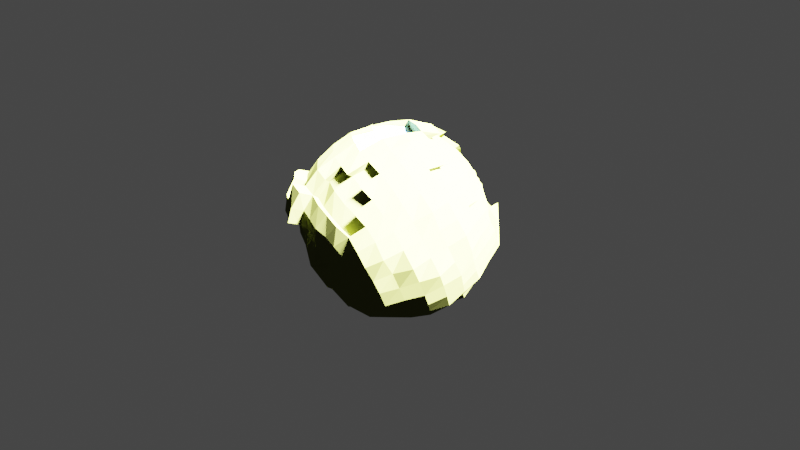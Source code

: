 # Source: planet_01.blend  (saved by Blender 2.80.75; exported with 4.5.12 LTS)
import bpy
from mathutils import Matrix  # noqa: F401  (used for matrix-valued properties, if any)

bpy.ops.wm.read_factory_settings(use_empty=True)
scene = bpy.context.scene
scene.name = 'Scene'

# ---- collections
col_collection = bpy.data.collections.new('Collection'); scene.collection.children.link(col_collection)

# ---- materials (node trees are filled in below, after node groups)
mat_material_001 = bpy.data.materials.new('Material.001')
mat_material_001.use_transparent_shadow = False
mat_material_002 = bpy.data.materials.new('Material.002')
mat_material_002.use_transparent_shadow = False

# ---- material node trees
mat_material_001.use_nodes = True; mat_material_001.node_tree.nodes.clear()
_N = mat_material_001.node_tree.nodes; _L = mat_material_001.node_tree.links
n0 = _N.new('ShaderNodeOutputMaterial'); n0.name = 'Material Output'; n0.location = (300, 300)
n1 = _N.new('ShaderNodeBsdfPrincipled'); n1.name = 'Principled BSDF'; n1.location = (10, 300)
n1.distribution = 'GGX'
n1.subsurface_method = 'BURLEY'
n1.inputs[0].default_value = (0.08462, 0.09462, 0.02233, 1.0)
n1.inputs[3].default_value = 1.45
n1.inputs[13].default_value = 0.0
n1.inputs[27].default_value = (0.0, 0.0, 0.0, 1.0)
n1.inputs[28].default_value = 1.0
_L.new(n1.outputs[0], n0.inputs[0])
n0.is_active_output = True
mat_material_002.use_nodes = True; mat_material_002.node_tree.nodes.clear()
_N = mat_material_002.node_tree.nodes; _L = mat_material_002.node_tree.links
n0 = _N.new('ShaderNodeOutputMaterial'); n0.name = 'Material Output'; n0.location = (300, 300)
n1 = _N.new('ShaderNodeBsdfPrincipled'); n1.name = 'Principled BSDF'; n1.location = (10, 300)
n1.distribution = 'GGX'
n1.subsurface_method = 'BURLEY'
n1.inputs[0].default_value = (0.1189, 0.3012, 0.8, 1.0)
n1.inputs[3].default_value = 1.45
n1.inputs[27].default_value = (0.0, 0.0, 0.0, 1.0)
n1.inputs[28].default_value = 1.0
_L.new(n1.outputs[0], n0.inputs[0])
n0.is_active_output = True

# ---- world
world_world = bpy.data.worlds.new('World'); scene.world = world_world
world_world.use_nodes = True; world_world.node_tree.nodes.clear()
_N = world_world.node_tree.nodes; _L = world_world.node_tree.links
n0 = _N.new('ShaderNodeOutputWorld'); n0.name = 'World Output'; n0.location = (300, 300)
n1 = _N.new('ShaderNodeBackground'); n1.name = 'Background'; n1.location = (10, 300)
n1.inputs[0].default_value = (0.05088, 0.05088, 0.05088, 1.0)
_L.new(n1.outputs[0], n0.inputs[0])
n0.is_active_output = True
world_world.color = (0.05088, 0.05088, 0.05088)
world_world.use_sun_shadow = False
world_world.sun_shadow_jitter_overblur = 0.0

# ---- cameras
cam_camera = bpy.data.cameras.new('Camera')
cam_camera.clip_end = 100.0
cam_camera.ortho_scale = 7.314

# ---- lights
light_light = bpy.data.lights.new('Light', 'SUN')
light_light.transmission_factor = 0.0
light_light.angle = 0.1993
light_light.energy = 1000.0
light_light.shadow_soft_size = 0.1
light_light.shadow_cascade_max_distance = 1000.0

# ---- meshes
me_sphere = bpy.data.meshes.new('Sphere')
me_sphere.from_pydata([(4.353e-05, 0.3813, 0.9316), (0.007697, 0.5595, 0.8332), (0.0009446, 0.7308, 0.7203), (-0.002379, 0.8244, 0.559), (-0.0003642, 0.919, 0.3777), (-0.004155, 0.9857, 0.1933), (-0.005617, 1.005, -0.0009141), (-0.006929, 0.9852, -0.1988), (0.002387, 0.5888, -0.8825), (0.1417, 0.7063, 0.7286), (0.164, 0.809, 0.5504), (0.1758, 0.9007, 0.3788), (0.1992, 0.9762, 0.2019), (0.1926, 0.9762, 0.004434), (0.1869, 0.9691, -0.1985), (0.1846, 0.9102, -0.3886), (0.1684, 0.8559, -0.5757), (0.1368, 0.6964, -0.7169), (0.1121, 0.5692, -0.8664), (0.07094, 0.3803, -0.9255), (0.0288, 0.1805, -0.9843), (0.2721, 0.6671, 0.7119), (0.3181, 0.7617, 0.5539), (0.3609, 0.8801, 0.3905), (0.3709, 0.9007, 0.194), (0.3952, 0.9658, 0.001839), (0.3788, 0.9078, -0.1949), (0.3622, 0.8555, -0.3866), (0.3294, 0.7877, -0.5713), (0.2735, 0.6698, -0.7281), (0.2248, 0.5354, -0.8754), (0.1517, 0.3675, -0.9718), (0.06722, 0.173, -0.9913), (0.3945, 0.5903, 0.7214), (0.469, 0.692, 0.5577), (0.5385, 0.799, 0.3974), (0.544, 0.8106, 0.1903), (0.5492, 0.8251, -0.0001988), (0.5665, 0.8524, -0.1985), (0.5111, 0.7612, -0.3829), (0.4707, 0.7139, -0.5733), (0.4019, 0.6107, -0.729), (0.3146, 0.4667, -0.8336), (0.221, 0.3196, -0.926), (0.1027, 0.1661, -0.9786), (0.5001, 0.5058, 0.7006), (0.5921, 0.5813, 0.5593), (0.6648, 0.6708, 0.3909), (0.6877, 0.6907, 0.1911), (0.7086, 0.7029, -0.003928), (0.7082, 0.7005, -0.1992), (0.6839, 0.68, -0.4055), (0.6117, 0.6193, -0.5828), (0.5073, 0.5016, -0.7098), (0.3867, 0.3946, -0.8292), (0.2743, 0.2705, -0.9156), (0.1419, 0.1427, -0.98), (0.6949, 0.4627, 0.5623), (0.7736, 0.5146, 0.3887), (0.8431, 0.5667, 0.2037), (0.8262, 0.5498, 0.00304), (0.8226, 0.5434, -0.197), (0.7924, 0.5306, -0.3918), (0.7225, 0.4913, -0.5813), (0.5886, 0.3908, -0.7131), (0.4644, 0.3199, -0.839), (0.2996, 0.2021, -0.8902), (0.1591, 0.1026, -0.9547), (0.8521, 0.3596, 0.3884), (0.9037, 0.3688, 0.1925), (0.9308, 0.3855, -0.008463), (0.8992, 0.3783, -0.2094), (0.8532, 0.3706, -0.3992), (0.7753, 0.3402, -0.5817), (0.6608, 0.2861, -0.7417), (0.5162, 0.2175, -0.8503), (0.3448, 0.1469, -0.8926), (0.1833, 0.0729, -0.9565), (0.8076, 0.1651, 0.5604), (0.9124, 0.1823, 0.3798), (0.9659, 0.1892, 0.1965), (0.9755, 0.2063, -0.01877), (0.9571, 0.2105, -0.227), (0.9093, 0.2135, -0.4393), (0.8243, 0.2018, -0.6344), (0.6916, 0.1687, -0.7636), (0.5573, 0.123, -0.8785), (0.3853, 0.08236, -0.9415), (0.1938, 0.03062, -0.9756), (0.8344, 0.00394, 0.5501), (0.9168, 0.00293, 0.3789), (0.9888, 0.006704, 0.179), (0.9965, 0.02765, -0.04177), (1.002, 0.04225, -0.2708), (0.7127, -0.2455, 0.3233), (0.8432, 0.05401, -0.6591), (0.7103, 0.04466, -0.8083), (0.5602, 0.03033, -0.873), (0.3885, 0.01286, -0.9633), (0.1973, -0.005528, -0.9707), (0.8113, -0.1632, 0.5604), (0.9146, -0.181, 0.3825), (0.9589, -0.1755, 0.1673), (0.9764, -0.1661, -0.07086), (0.9837, -0.1454, -0.3068), (0.6424, -0.2259, 0.5041), (0.8128, -0.1026, -0.6778), (0.6921, -0.08819, -0.81), (0.5351, -0.07568, -0.8629), (0.3793, -0.06957, -0.934), (0.1962, -0.05526, -0.965), (0.646, -0.2656, 0.711), (0.7605, -0.3156, 0.5518), (0.8412, -0.3418, 0.3744), (0.914, -0.3625, 0.1653), (0.9302, -0.3453, -0.08094), (0.9027, -0.3166, -0.3088), (0.8639, -0.2857, -0.5038), (0.7647, -0.2592, -0.6749), (0.6592, -0.2213, -0.8182), (0.528, -0.1804, -0.9142), (0.3569, -0.1347, -0.9168), (0.1865, -0.08642, -0.9615), (0.5848, -0.3921, 0.7159), (0.6884, -0.4553, 0.5573), (0.8372, -0.5169, -0.06669), (0.8237, -0.4875, -0.3117), (0.7984, -0.4693, -0.5138), (0.7169, -0.4219, -0.6901), (0.5921, -0.3505, -0.7985), (0.4636, -0.2784, -0.8625), (0.3317, -0.2147, -0.9461), (0.1648, -0.114, -0.9603), (0.5024, -0.5021, 0.7154), (0.5889, -0.5807, 0.5493), (0.6999, -0.6945, 0.1879), (0.705, -0.675, -0.04988), (0.6886, -0.6465, -0.2791), (0.6562, -0.6033, -0.4857), (0.5903, -0.5463, -0.6484), (0.514, -0.4796, -0.7812), (0.4038, -0.3842, -0.8753), (0.2821, -0.2752, -0.9124), (0.1277, -0.1494, -0.9233), (0.3089, -0.4541, 0.8335), (0.3957, -0.5878, 0.7156), (0.4715, -0.6908, 0.5592), (0.5007, -0.7635, 0.3785), (0.5376, -0.8002, 0.1866), (0.5611, -0.8254, -0.02352), (0.5499, -0.8035, -0.2338), (0.519, -0.7554, -0.4392), (0.4769, -0.6847, -0.6054), (0.3983, -0.59, -0.7366), (0.3226, -0.4776, -0.8408), (0.2283, -0.3412, -0.8996), (0.105, -0.1745, -0.9021), (0.005197, -0.01317, -1.012), (0.2067, -0.5158, 0.825), (0.2649, -0.6493, 0.7069), (0.3199, -0.7724, 0.5517), (0.3475, -0.8491, 0.3816), (0.3741, -0.899, 0.1994), (0.3774, -0.9167, -0.004547), (0.3853, -0.9136, -0.2009), (0.3645, -0.8737, -0.38), (0.3355, -0.7781, -0.5448), (0.2887, -0.6824, -0.6897), (0.2325, -0.5614, -0.8223), (0.1512, -0.3929, -0.8995), (0.08592, -0.1903, -0.9355), (0.07616, -0.3772, 0.9174), (0.1098, -0.544, 0.8378), (0.1397, -0.6963, 0.7161), (0.157, -0.8089, 0.5541), (0.1805, -0.9134, 0.378), (0.1907, -0.9521, 0.1959), (0.1949, -0.9794, 0.0009737), (0.209, -0.9779, -0.1774), (0.2017, -0.936, -0.3431), (0.1878, -0.8507, -0.5041), (0.1587, -0.722, -0.6495), (0.1291, -0.5732, -0.7771), (0.08998, -0.4034, -0.8781), (0.05244, -0.2125, -0.9584), (0.0006751, -0.3751, 0.9268), (-0.002154, -0.553, 0.8233), (-7.419e-05, -0.7002, 0.6999), (-0.00531, -0.8366, 0.5607), (0.005774, -0.9285, 0.38), (0.00489, -0.977, 0.1917), (0.007128, -1.004, 0.00744), (0.01972, -0.9766, -0.1651), (0.02606, -0.934, -0.3227), (0.0357, -0.8624, -0.4848), (0.03908, -0.7375, -0.6393), (0.027, -0.5772, -0.7612), (0.01808, -0.4168, -0.8744), (0.02403, -0.2026, -0.9255), (-0.07693, -0.3818, 0.9189), (-0.1137, -0.5518, 0.8314), (-0.1337, -0.6993, 0.7128), (-0.1611, -0.8195, 0.558), (-0.1702, -0.8944, 0.3824), (-0.1732, -0.961, 0.207), (-0.1724, -0.9694, 0.02258), (-0.1585, -0.9411, -0.1542), (-0.1318, -0.906, -0.313), (-0.1096, -0.829, -0.466), (-0.08819, -0.7077, -0.6102), (-0.07058, -0.568, -0.7602), (-0.0467, -0.3955, -0.8577), (-0.02284, -0.1993, -0.9194), (-0.1473, -0.3504, 0.9173), (-0.2129, -0.5182, 0.8375), (-0.2599, -0.6457, 0.6998), (-0.3009, -0.7666, 0.5628), (-0.3343, -0.8546, 0.3852), (-0.3434, -0.8887, 0.1977), (-0.3431, -0.8947, 0.03667), (-0.3402, -0.911, -0.1519), (-0.3123, -0.866, -0.3244), (-0.2664, -0.7619, -0.4662), (-0.2347, -0.6954, -0.6511), (-0.1726, -0.5265, -0.742), (-0.1247, -0.3733, -0.867), (-0.05726, -0.2009, -0.9503), (-0.2148, -0.3139, 0.9317), (-0.2995, -0.4559, 0.8302), (-0.3688, -0.5861, 0.7068), (-0.4327, -0.682, 0.5516), (-0.4887, -0.7721, 0.3968), (-0.5166, -0.8244, 0.2135), (-0.4979, -0.7996, 0.03533), (-0.4903, -0.779, -0.1467), (-0.4629, -0.751, -0.3186), (-0.4121, -0.673, -0.4686), (-0.3479, -0.5925, -0.6197), (-0.2646, -0.4661, -0.7451), (-0.184, -0.3312, -0.8731), (-0.09409, -0.1758, -0.9535), (-0.269, -0.2784, 0.9552), (-0.3836, -0.3946, 0.8245), (-0.4709, -0.4834, 0.6999), (-0.5403, -0.5838, 0.5576), (-0.5966, -0.6357, 0.3786), (-0.6286, -0.6653, 0.2041), (-0.6386, -0.6739, 0.03404), (-0.6198, -0.657, -0.1501), (-0.6037, -0.6184, -0.3256), (-0.5362, -0.561, -0.483), (-0.4476, -0.4769, -0.6323), (-0.3592, -0.4017, -0.7901), (-0.2464, -0.2807, -0.8808), (-0.1233, -0.1592, -0.9726), (-0.3124, -0.2044, 0.9209), (-0.4548, -0.3016, 0.8338), (-0.5563, -0.3866, 0.7093), (-0.6387, -0.4492, 0.5434), (-0.7326, -0.526, 0.393), (-0.7643, -0.5419, 0.2013), (-0.7584, -0.5346, 0.01557), (-0.7429, -0.5087, -0.1698), (-0.6973, -0.4739, -0.3385), (-0.6779, -0.449, -0.5242), (-0.5515, -0.3702, -0.65), (-0.4289, -0.2952, -0.7939), (-0.3048, -0.2227, -0.8934), (-0.1512, -0.1183, -0.9471), (-0.3395, -0.1467, 0.9167), (-0.5313, -0.2173, 0.8714), (-0.6292, -0.2651, 0.7034), (-0.7136, -0.3053, 0.5534), (-0.8336, -0.357, 0.3947), (-0.8375, -0.3707, 0.1828), (-0.8516, -0.3692, -0.009224), (-0.8354, -0.3528, -0.1767), (-0.7944, -0.3279, -0.363), (-0.7559, -0.3037, -0.5385), (-0.6417, -0.2507, -0.7042), (-0.4844, -0.1949, -0.8021), (-0.3556, -0.1602, -0.9507), (-0.1686, -0.09146, -0.9443), (-0.3755, -0.08113, 0.9155), (-0.5392, -0.1062, 0.8241), (-0.7004, -0.1433, 0.7382), (-0.8097, -0.1666, 0.5808), (-0.9038, -0.1847, 0.3878), (-0.9121, -0.1947, 0.1838), (-0.93, -0.2005, -0.01052), (-0.9063, -0.1893, -0.1985), (-0.901, -0.1805, -0.3919), (-0.7818, -0.1484, -0.5444), (-0.667, -0.123, -0.6924), (-0.542, -0.09506, -0.8386), (-0.3728, -0.07138, -0.9126), (-0.1851, -0.04532, -0.9622), (-0.3807, -0.003576, 0.9313), (-0.5442, 0.001852, 0.8269), (-0.6869, 0.00414, 0.7005), (-0.8073, 0.003407, 0.5578), (-0.8777, -0.01406, 0.3732), (-0.9469, -0.01256, 0.178), (-0.9721, -0.0115, -0.01661), (-0.9488, -0.009275, -0.2102), (-0.9478, -0.006472, -0.4044), (-0.8444, -1.456e-05, -0.5757), (-0.7068, 0.0162, -0.7141), (-0.5484, 0.006104, -0.8159), (-0.3688, 0.004503, -0.9101), (-0.1841, -0.002901, -0.9575), (-0.3664, 0.07333, 0.9266), (-0.5419, 0.1031, 0.8271), (-0.6838, 0.1326, 0.705), (-0.816, 0.1557, 0.5682), (-0.9004, 0.1699, 0.3827), (-0.9336, 0.1721, 0.1834), (-0.961, 0.1769, -0.02277), (-0.9559, 0.1779, -0.2056), (-0.89, 0.1688, -0.3952), (-0.8059, 0.1599, -0.5601), (-0.7249, 0.1452, -0.7383), (-0.5445, 0.1163, -0.834), (-0.3804, 0.07746, -0.921), (-0.1799, 0.02865, -0.9456), (-0.3516, 0.1465, 0.9163), (-0.5121, 0.2155, 0.8393), (-0.6495, 0.2715, 0.6988), (-0.7841, 0.3241, 0.5692), (-0.8523, 0.3504, 0.3804), (-0.9175, 0.3692, 0.1933), (-0.9088, 0.3591, -0.01681), (-0.9103, 0.3574, -0.2098), (-0.8565, 0.3353, -0.3989), (-0.7592, 0.3033, -0.5631), (-0.6524, 0.2702, -0.7171), (-0.4828, 0.2072, -0.7863), (-0.3562, 0.1497, -0.9172), (-0.1683, 0.07608, -0.9319), (-0.3231, 0.2148, 0.9184), (-0.4631, 0.3137, 0.8396), (-0.5901, 0.3921, 0.701), (-0.7238, 0.4903, 0.5724), (-0.7624, 0.5081, 0.3782), (-0.83, 0.5462, 0.191), (-0.8432, 0.5568, -0.008241), (-0.8148, 0.54, -0.2015), (-0.7827, 0.5237, -0.4027), (-0.6923, 0.4616, -0.5625), (-0.615, 0.4073, -0.7348), (-0.4591, 0.3034, -0.8246), (-0.3152, 0.2118, -0.9086), (-0.1455, 0.1021, -0.929), (-0.2684, 0.2634, 0.923), (-0.3965, 0.3872, 0.8388), (-0.5215, 0.5241, 0.7277), (-0.589, 0.5921, 0.5561), (-0.6595, 0.6585, 0.3781), (-0.7149, 0.7136, 0.1925), (-0.7146, 0.7098, 0.003617), (-0.6978, 0.6881, -0.2045), (-0.6534, 0.6404, -0.3813), (-0.6147, 0.6108, -0.5782), (-0.5072, 0.5015, -0.7092), (-0.4064, 0.4129, -0.8515), (-0.2526, 0.2591, -0.8615), (-0.1228, 0.131, -0.9455), (-0.211, 0.3215, 0.9291), (-0.3083, 0.4533, 0.8285), (-0.3969, 0.5964, 0.7251), (-0.4537, 0.6898, 0.5519), (-0.5095, 0.7621, 0.3871), (-0.5654, 0.8616, 0.2055), (-0.5585, 0.8246, 0.003155), (-0.538, 0.8079, -0.1971), (-0.5201, 0.7728, -0.3862), (-0.4693, 0.6931, -0.5601), (-0.4131, 0.6085, -0.7344), (-0.3072, 0.4618, -0.8388), (-0.1857, 0.3001, -0.8392), (-0.1104, 0.1513, -0.9749), (-0.1405, 0.3504, 0.9251), (-0.2167, 0.5126, 0.8228), (-0.2777, 0.6671, 0.714), (-0.3163, 0.7608, 0.5503), (-0.3472, 0.8477, 0.3817), (-0.3722, 0.9014, 0.1916), (-0.3818, 0.9356, -0.002636), (-0.3816, 0.9245, -0.2), (-0.3544, 0.8605, -0.3814), (-0.318, 0.765, -0.5497), (-0.2658, 0.6527, -0.7015), (-0.214, 0.5163, -0.826), (-0.131, 0.363, -0.8928), (-0.07047, 0.1636, -0.9552), (-0.06957, 0.383, 0.921), (-0.1065, 0.5502, 0.8351), (-0.1439, 0.7301, 0.7321), (-0.1592, 0.8214, 0.562), (-0.1855, 0.926, 0.3876), (-0.1997, 0.9661, 0.1934), (-0.2056, 1.012, -0.005437), (-0.1935, 0.9672, -0.2009), (-0.184, 0.9122, -0.3805), (-0.1668, 0.8227, -0.5538), (-0.1361, 0.6971, -0.7012), (-0.1089, 0.5548, -0.8412), (-0.06745, 0.3777, -0.8899), (-0.03412, 0.1761, -0.9678), (0.006557, 0.9175, -0.3865), (0.001988, 0.8246, -0.552), (0.003617, 0.7094, -0.7126), (0.001252, 0.3839, -0.9263), (-0.005842, 0.1868, -0.9692), (-0.2729, -0.7273, -0.6991), (-0.1954, -0.5593, -0.8023), (-0.3799, -0.6087, -0.6788), (-0.3013, -0.5058, -0.8076), (-0.485, -0.5086, -0.689), (-0.3967, -0.4317, -0.8405), (-0.5762, -0.3942, -0.7078), (-0.4631, -0.3298, -0.8457), (-0.6866, -0.288, -0.7525), (-0.5264, -0.2302, -0.8548), (-0.7056, -0.144, -0.7445), (-0.577, -0.1277, -0.8793), (-0.7472, -0.02612, -0.7592), (-0.586, -0.02775, -0.8701), (0.8296, -0.3145, -0.775), (0.7031, -0.2809, -0.9169), (0.5727, -0.2368, -1.009), (0.7698, -0.4831, -0.7866), (0.6457, -0.4045, -0.9118), (0.5126, -0.3358, -0.9778), (0.643, -0.6092, -0.743), (0.5703, -0.5357, -0.8778), (0.4489, -0.4515, -0.9717), (0.5236, -0.749, -0.7019), (0.4504, -0.6406, -0.8332), (0.3756, -0.5405, -0.9267), (0.3863, -0.8391, -0.6486), (0.3375, -0.7351, -0.7964), (0.7725, 0.3597, -0.364), (0.6895, 0.3247, -0.551), (0.8731, 0.2078, -0.1991), (0.8271, 0.2162, -0.4196), (0.7415, 0.199, -0.5953), (0.9154, 0.01832, -0.002776), (0.91, 0.04433, -0.2441), (0.8471, 0.05462, -0.4619), (0.7551, 0.05408, -0.6229), (0.9002, -0.1509, -0.03811), (0.9043, -0.1472, -0.2701), (0.8595, -0.1308, -0.4805), (0.744, -0.1014, -0.6417), (0.8256, -0.3164, -0.2671), (0.7742, -0.2958, -0.4694), (0.6908, -0.2514, -0.6404), (0.7822, -0.2568, 0.1198), (0.7983, -0.2485, -0.1226), (0.5652, -0.3705, 0.507), (0.6455, -0.4138, 0.3345), (0.6808, -0.437, 0.1171), (0.7114, -0.4163, -0.1171), (0.446, -0.4839, 0.5015), (0.5255, -0.5516, 0.34), (0.5722, -0.5878, 0.1374), (0.5824, -0.5902, -0.08904), (0.3405, -0.5912, 0.5091), (0.3725, -0.6674, 0.3266), (0.4172, -0.7057, 0.1457), (-0.02349, 0.185, 0.8715), (-0.01291, 0.3745, 0.8271), (-0.02696, 0.5484, 0.7282), (-0.0262, 0.7296, 0.6287), (0.02123, 0.1889, 0.8746), (0.06055, 0.37, 0.8212), (0.09003, 0.5343, 0.7281), (0.1308, 0.7008, 0.6139), (0.05445, 0.1676, 0.868), (0.1256, 0.3483, 0.8137), (0.1984, 0.5067, 0.725), (0.2569, 0.6527, 0.606), (0.09426, 0.1619, 0.883), (0.1942, 0.3116, 0.8246), (0.2913, 0.456, 0.7364), (0.3798, 0.5869, 0.6098), (0.1171, 0.1262, 0.8765), (0.2523, 0.2649, 0.8251), (0.3736, 0.3872, 0.7163), (0.4766, 0.4943, 0.6013), (0.576, 0.5813, 0.4602), (0.1431, 0.1098, 0.88), (0.2954, 0.204, 0.821), (0.4378, 0.2997, 0.7295), (0.5619, 0.3861, 0.6041), (0.664, 0.457, 0.4553), (0.7567, 0.5015, 0.283), (0.1644, 0.07353, 0.8656), (0.3283, 0.1358, 0.8114), (0.49, 0.2044, 0.7289), (0.6277, 0.2715, 0.6026), (0.7514, 0.3133, 0.4622), (0.8304, 0.3482, 0.2734), (0.1734, 0.03027, 0.8861), (0.3602, 0.06701, 0.8285), (0.5219, 0.1103, 0.7271), (0.6703, 0.1305, 0.6005), (0.8036, 0.1588, 0.4622), (0.8843, 0.1812, 0.2878), (0.1777, -0.00679, 0.8701), (0.3599, -0.006505, 0.8177), (0.5384, -0.009282, 0.7226), (0.6933, -0.008264, 0.6135), (0.8161, -0.007148, 0.4465), (0.1662, -0.04683, 0.8681), (0.3541, -0.08054, 0.8238), (0.5181, -0.1144, 0.7266), (0.6774, -0.1426, 0.6151), (0.8022, -0.1673, 0.4608), (0.1649, -0.07309, 0.8802), (0.3337, -0.1453, 0.8189), (0.4937, -0.2105, 0.7252), (0.6345, -0.2738, 0.5972), (0.7494, -0.3159, 0.4598), (0.1468, -0.118, 0.8836), (0.2995, -0.2223, 0.8276), (0.4383, -0.3158, 0.7276), (0.5726, -0.4003, 0.5993), (0.1231, -0.1444, 0.8644), (0.2519, -0.2722, 0.8297), (0.3802, -0.4046, 0.7346), (0.4782, -0.5085, 0.6133), (0.08916, -0.1701, 0.8734), (0.192, -0.3263, 0.8153), (0.2938, -0.4613, 0.7376), (0.3713, -0.5995, 0.6025), (0.05429, -0.1827, 0.8834), (0.1339, -0.357, 0.8282), (0.2004, -0.5219, 0.726), (0.01853, -0.1916, 0.8738), (0.05412, -0.3821, 0.8313), (0.09415, -0.5427, 0.7326), (-0.02018, -0.1991, 0.8734), (-0.01272, -0.3883, 0.8181), (-0.05962, -0.1968, 0.8733), (-0.09682, -0.3844, 0.8156), (-0.0894, -0.1795, 0.8772), (-0.1656, -0.3506, 0.8275), (-0.1194, -0.1711, 0.8811), (-0.2383, -0.3243, 0.827), (-0.02047, -0.003075, 0.9075), (-0.1626, -0.143, 0.8751), (-0.299, -0.2851, 0.8442), (-0.1747, -0.1071, 0.8683), (-0.327, -0.2166, 0.8061), (-0.1905, -0.07254, 0.8664), (-0.3657, -0.1557, 0.811), (-0.2082, -0.04576, 0.8599), (-0.3901, -0.07885, 0.8232), (-0.2091, -0.005863, 0.8735), (-0.392, -0.003678, 0.8244), (-0.2138, 0.02693, 0.8726), (-0.3955, 0.06357, 0.8165), (-0.192, 0.06996, 0.8769), (-0.3738, 0.1409, 0.8165), (-0.178, 0.1001, 0.8785), (-0.3421, 0.2089, 0.8153), (-0.1561, 0.1285, 0.8785), (-0.2831, 0.2631, 0.8219), (-0.127, 0.15, 0.8681), (-0.239, 0.3177, 0.8227), (-0.09145, 0.1762, 0.8609), (-0.1667, 0.3583, 0.8238), (-0.054, 0.1769, 0.8725), (-0.08971, 0.3702, 0.8149)], [], [(157, 413, 20), (7, 6, 13, 14), (409, 7, 14, 15), (410, 409, 15, 16), (411, 410, 16, 17), (3, 2, 9, 10), (8, 411, 17, 18), (4, 3, 10, 11), (412, 8, 18, 19), (5, 4, 11, 12), (413, 412, 19, 20), (6, 5, 12, 13), (12, 11, 23, 24), (20, 19, 31, 32), (13, 12, 24, 25), (157, 20, 32), (14, 13, 25, 26), (15, 14, 26, 27), (16, 15, 27, 28), (17, 16, 28, 29), (10, 9, 21, 22), (18, 17, 29, 30), (11, 10, 22, 23), (19, 18, 30, 31), (28, 27, 39, 40), (29, 28, 40, 41), (22, 21, 33, 34), (30, 29, 41, 42), (23, 22, 34, 35), (31, 30, 42, 43), (24, 23, 35, 36), (32, 31, 43, 44), (25, 24, 36, 37), (157, 32, 44), (26, 25, 37, 38), (27, 26, 38, 39), (44, 43, 55, 56), (37, 36, 48, 49), (157, 44, 56), (38, 37, 49, 50), (39, 38, 50, 51), (40, 39, 51, 52), (41, 40, 52, 53), (34, 33, 45, 46), (42, 41, 53, 54), (35, 34, 46, 47), (43, 42, 54, 55), (36, 35, 47, 48), (53, 52, 63, 64), (54, 53, 64, 65), (47, 46, 57, 58), (55, 54, 65, 66), (48, 47, 58, 59), (56, 55, 66, 67), (49, 48, 59, 60), (157, 56, 67), (50, 49, 60, 61), (51, 50, 61, 62), (52, 51, 62, 63), (157, 67, 77), (61, 60, 70, 71), (62, 61, 71, 72), (63, 62, 72, 73), (64, 63, 73, 74), (65, 64, 74, 75), (66, 65, 75, 76), (59, 58, 68, 69), (67, 66, 76, 77), (60, 59, 69, 70), (75, 74, 85, 86), (76, 75, 86, 87), (69, 68, 79, 80), (77, 76, 87, 88), (70, 69, 80, 81), (157, 77, 88), (71, 70, 81, 82), (72, 71, 82, 83), (103, 104, 452, 451), (74, 73, 84, 85), (82, 81, 92, 93), (84, 73, 443, 446), (92, 103, 451, 447), (85, 84, 95, 96), (86, 85, 96, 97), (79, 78, 89, 90), (87, 86, 97, 98), (80, 79, 90, 91), (88, 87, 98, 99), (81, 80, 91, 92), (157, 88, 99), (97, 96, 107, 108), (90, 89, 100, 101), (98, 97, 108, 109), (91, 90, 101, 102), (99, 98, 109, 110), (92, 91, 102, 103), (157, 99, 110), (95, 84, 446, 450), (72, 83, 445, 442), (106, 95, 450, 454), (96, 95, 106, 107), (118, 106, 454, 457), (73, 72, 442, 443), (107, 106, 118, 119), (108, 107, 119, 120), (101, 100, 112, 113), (109, 108, 120, 121), (102, 101, 113, 114), (110, 109, 121, 122), (103, 102, 114, 115), (157, 110, 122), (104, 103, 115, 116), (115, 114, 458, 459), (121, 120, 130, 131), (146, 147, 469, 468), (122, 121, 131, 132), (148, 135, 466, 470), (157, 122, 132), (116, 115, 125, 126), (117, 116, 126, 127), (118, 117, 127, 128), (140, 139, 434, 435), (112, 111, 123, 124), (166, 167, 441, 440), (127, 126, 137, 138), (128, 127, 138, 139), (129, 128, 139, 140), (124, 123, 133, 134), (154, 141, 436, 439), (114, 113, 94, 458), (131, 130, 141, 142), (125, 115, 459, 463), (132, 131, 142, 143), (124, 134, 464, 460), (157, 132, 143), (126, 125, 136, 137), (142, 141, 154, 155), (113, 112, 105, 94), (143, 142, 155, 156), (136, 135, 148, 149), (157, 143, 156), (137, 136, 149, 150), (138, 137, 150, 151), (139, 138, 151, 152), (141, 130, 433, 436), (134, 133, 145, 146), (152, 166, 440, 437), (134, 146, 468, 464), (152, 151, 165, 166), (145, 144, 158, 159), (129, 140, 435, 432), (146, 145, 159, 160), (154, 153, 167, 168), (147, 146, 160, 161), (155, 154, 168, 169), (148, 147, 161, 162), (156, 155, 169, 170), (149, 148, 162, 163), (353, 339, 567, 569), (157, 156, 170), (150, 149, 163, 164), (21, 9, 478, 482), (151, 150, 164, 165), (283, 269, 557, 559), (170, 169, 183, 184), (163, 162, 176, 177), (172, 158, 539, 542), (157, 170, 184), (164, 163, 177, 178), (395, 381, 573, 575), (165, 164, 178, 179), (145, 133, 532, 536), (166, 165, 179, 180), (159, 158, 172, 173), (167, 166, 180, 181), (160, 159, 173, 174), (168, 167, 181, 182), (161, 160, 174, 175), (169, 168, 182, 183), (162, 161, 175, 176), (173, 172, 186, 187), (181, 180, 194, 195), (174, 173, 187, 188), (182, 181, 195, 196), (175, 174, 188, 189), (183, 182, 196, 197), (176, 175, 189, 190), (184, 183, 197, 198), (177, 176, 190, 191), (58, 57, 496, 497), (157, 184, 198), (178, 177, 191, 192), (2, 1, 473, 474), (179, 178, 192, 193), (172, 171, 185, 186), (180, 179, 193, 194), (191, 190, 204, 205), (89, 78, 508, 514), (157, 198, 212), (192, 191, 205, 206), (1, 0, 472, 473), (193, 192, 206, 207), (186, 185, 199, 200), (194, 193, 207, 208), (187, 186, 200, 201), (195, 194, 208, 209), (188, 187, 201, 202), (196, 195, 209, 210), (189, 188, 202, 203), (197, 196, 210, 211), (190, 189, 203, 204), (198, 197, 211, 212), (209, 208, 222, 223), (202, 201, 215, 216), (210, 209, 223, 224), (203, 202, 216, 217), (211, 210, 224, 225), (204, 203, 217, 218), (212, 211, 225, 226), (205, 204, 218, 219), (57, 46, 491, 496), (157, 212, 226), (206, 205, 219, 220), (325, 311, 563, 565), (207, 206, 220, 221), (200, 199, 213, 214), (208, 207, 221, 222), (201, 200, 214, 215), (213, 199, 546, 548), (157, 226, 240), (220, 219, 233, 234), (9, 2, 474, 478), (221, 220, 234, 235), (214, 213, 227, 228), (222, 221, 235, 236), (215, 214, 228, 229), (223, 222, 236, 237), (216, 215, 229, 230), (238, 224, 415, 417), (217, 216, 230, 231), (225, 224, 238, 239), (218, 217, 231, 232), (226, 225, 239, 240), (219, 218, 232, 233), (230, 229, 243, 244), (293, 307, 426, 424), (231, 230, 244, 245), (239, 238, 252, 253), (232, 231, 245, 246), (240, 239, 253, 254), (233, 232, 246, 247), (68, 58, 497, 503), (157, 240, 254), (234, 233, 247, 248), (367, 353, 569, 571), (235, 234, 248, 249), (228, 227, 241, 242), (236, 235, 249, 250), (229, 228, 242, 243), (237, 236, 250, 251), (248, 247, 261, 262), (46, 45, 490, 491), (249, 248, 262, 263), (242, 241, 255, 256), (250, 249, 263, 264), (243, 242, 256, 257), (251, 250, 264, 265), (244, 243, 257, 258), (237, 251, 418, 416), (245, 244, 258, 259), (253, 252, 266, 267), (246, 245, 259, 260), (254, 253, 267, 268), (247, 246, 260, 261), (111, 112, 524, 523), (157, 254, 268), (307, 308, 427, 426), (259, 258, 272, 273), (267, 266, 280, 281), (260, 259, 273, 274), (268, 267, 281, 282), (261, 260, 274, 275), (123, 111, 523, 528), (157, 268, 282), (262, 261, 275, 276), (255, 241, 553, 555), (263, 262, 276, 277), (256, 255, 269, 270), (264, 263, 277, 278), (257, 256, 270, 271), (265, 264, 278, 279), (258, 257, 271, 272), (277, 276, 290, 291), (270, 269, 283, 284), (278, 277, 291, 292), (271, 270, 284, 285), (279, 278, 292, 293), (272, 271, 285, 286), (266, 252, 419, 421), (273, 272, 286, 287), (281, 280, 294, 295), (274, 273, 287, 288), (282, 281, 295, 296), (275, 274, 288, 289), (100, 89, 514, 519), (157, 282, 296), (276, 275, 289, 290), (297, 283, 559, 561), (295, 294, 308, 309), (288, 287, 301, 302), (296, 295, 309, 310), (289, 288, 302, 303), (185, 171, 541, 544), (157, 296, 310), (290, 289, 303, 304), (33, 21, 482, 486), (291, 290, 304, 305), (284, 283, 297, 298), (292, 291, 305, 306), (285, 284, 298, 299), (293, 292, 306, 307), (286, 285, 299, 300), (252, 238, 417, 419), (287, 286, 300, 301), (298, 297, 311, 312), (306, 305, 319, 320), (299, 298, 312, 313), (307, 306, 320, 321), (300, 299, 313, 314), (308, 307, 321, 322), (301, 300, 314, 315), (309, 308, 322, 323), (302, 301, 315, 316), (310, 309, 323, 324), (303, 302, 316, 317), (339, 325, 565, 567), (157, 310, 324), (304, 303, 317, 318), (158, 144, 535, 539), (305, 304, 318, 319), (316, 315, 329, 330), (324, 323, 337, 338), (317, 316, 330, 331), (171, 172, 542, 541), (157, 324, 338), (318, 317, 331, 332), (269, 255, 555, 557), (319, 318, 332, 333), (312, 311, 325, 326), (320, 319, 333, 334), (313, 312, 326, 327), (321, 320, 334, 335), (314, 313, 327, 328), (322, 321, 335, 336), (315, 314, 328, 329), (323, 322, 336, 337), (334, 333, 347, 348), (327, 326, 340, 341), (335, 334, 348, 349), (328, 327, 341, 342), (336, 335, 349, 350), (329, 328, 342, 343), (337, 336, 350, 351), (330, 329, 343, 344), (338, 337, 351, 352), (331, 330, 344, 345), (227, 213, 548, 550), (157, 338, 352), (332, 331, 345, 346), (79, 68, 503, 509), (333, 332, 346, 347), (326, 325, 339, 340), (352, 351, 365, 366), (345, 344, 358, 359), (381, 367, 571, 573), (157, 352, 366), (346, 345, 359, 360), (45, 33, 486, 490), (347, 346, 360, 361), (340, 339, 353, 354), (348, 347, 361, 362), (341, 340, 354, 355), (349, 348, 362, 363), (342, 341, 355, 356), (350, 349, 363, 364), (343, 342, 356, 357), (351, 350, 364, 365), (344, 343, 357, 358), (355, 354, 368, 369), (363, 362, 376, 377), (356, 355, 369, 370), (364, 363, 377, 378), (357, 356, 370, 371), (365, 364, 378, 379), (358, 357, 371, 372), (366, 365, 379, 380), (359, 358, 372, 373), (78, 79, 509, 508), (157, 366, 380), (360, 359, 373, 374), (133, 123, 528, 532), (361, 360, 374, 375), (354, 353, 367, 368), (362, 361, 375, 376), (373, 372, 386, 387), (311, 297, 561, 563), (157, 380, 394), (374, 373, 387, 388), (0, 395, 575, 472), (375, 374, 388, 389), (368, 367, 381, 382), (376, 375, 389, 390), (369, 368, 382, 383), (377, 376, 390, 391), (370, 369, 383, 384), (378, 377, 391, 392), (371, 370, 384, 385), (379, 378, 392, 393), (372, 371, 385, 386), (380, 379, 393, 394), (391, 390, 404, 405), (384, 383, 397, 398), (392, 391, 405, 406), (385, 384, 398, 399), (393, 392, 406, 407), (386, 385, 399, 400), (394, 393, 407, 408), (387, 386, 400, 401), (241, 227, 550, 553), (157, 394, 408), (388, 387, 401, 402), (112, 100, 519, 524), (389, 388, 402, 403), (382, 381, 395, 396), (390, 389, 403, 404), (383, 382, 396, 397), (157, 408, 413), (402, 401, 6, 7), (144, 145, 536, 535), (403, 402, 7, 409), (396, 395, 0, 1), (404, 403, 409, 410), (397, 396, 1, 2), (405, 404, 410, 411), (398, 397, 2, 3), (406, 405, 411, 8), (399, 398, 3, 4), (407, 406, 8, 412), (400, 399, 4, 5), (408, 407, 412, 413), (401, 400, 5, 6), (199, 185, 544, 546), (415, 414, 416, 417), (417, 416, 418, 419), (419, 418, 420, 421), (421, 420, 422, 423), (423, 422, 424, 425), (425, 424, 426, 427), (279, 293, 424, 422), (224, 223, 414, 415), (308, 294, 425, 427), (280, 266, 421, 423), (294, 280, 423, 425), (265, 279, 422, 420), (251, 265, 420, 418), (223, 237, 416, 414), (429, 428, 431, 432), (430, 429, 432, 433), (433, 432, 435, 436), (435, 434, 437, 438), (436, 435, 438, 439), (438, 437, 440, 441), (130, 120, 430, 433), (167, 153, 438, 441), (153, 154, 439, 438), (128, 129, 432, 431), (139, 152, 437, 434), (119, 118, 428, 429), (118, 128, 431, 428), (120, 119, 429, 430), (443, 442, 445, 446), (445, 444, 448, 449), (446, 445, 449, 450), (448, 447, 451, 452), (449, 448, 452, 453), (450, 449, 453, 454), (453, 452, 455, 456), (454, 453, 456, 457), (82, 93, 448, 444), (116, 117, 456, 455), (93, 92, 447, 448), (117, 118, 457, 456), (104, 116, 455, 452), (83, 82, 444, 445), (94, 105, 460, 461), (458, 94, 461, 462), (459, 458, 462, 463), (461, 460, 464, 465), (462, 461, 465, 466), (463, 462, 466, 467), (466, 465, 469, 470), (465, 464, 468, 469), (135, 136, 467, 466), (112, 124, 460, 105), (136, 125, 463, 467), (147, 148, 470, 469), (471, 551, 475), (472, 471, 475, 476), (473, 472, 476, 477), (474, 473, 477, 478), (475, 551, 479), (476, 475, 479, 480), (477, 476, 480, 481), (478, 477, 481, 482), (482, 481, 485, 486), (479, 551, 483), (480, 479, 483, 484), (481, 480, 484, 485), (483, 551, 487), (484, 483, 487, 488), (485, 484, 488, 489), (486, 485, 489, 490), (491, 490, 495, 496), (487, 551, 492), (488, 487, 492, 493), (489, 488, 493, 494), (490, 489, 494, 495), (492, 551, 498), (493, 492, 498, 499), (494, 493, 499, 500), (495, 494, 500, 501), (496, 495, 501, 502), (497, 496, 502, 503), (502, 501, 507, 508), (503, 502, 508, 509), (498, 551, 504), (499, 498, 504, 505), (500, 499, 505, 506), (501, 500, 506, 507), (505, 504, 510, 511), (506, 505, 511, 512), (507, 506, 512, 513), (508, 507, 513, 514), (504, 551, 510), (510, 551, 515), (511, 510, 515, 516), (512, 511, 516, 517), (513, 512, 517, 518), (514, 513, 518, 519), (516, 515, 520, 521), (517, 516, 521, 522), (518, 517, 522, 523), (519, 518, 523, 524), (515, 551, 520), (520, 551, 525), (521, 520, 525, 526), (522, 521, 526, 527), (523, 522, 527, 528), (527, 526, 530, 531), (528, 527, 531, 532), (525, 551, 529), (526, 525, 529, 530), (529, 551, 533), (530, 529, 533, 534), (531, 530, 534, 535), (532, 531, 535, 536), (533, 551, 537), (534, 533, 537, 538), (535, 534, 538, 539), (537, 551, 540), (538, 537, 540, 541), (539, 538, 541, 542), (540, 551, 543), (541, 540, 543, 544), (543, 551, 545), (544, 543, 545, 546), (545, 551, 547), (546, 545, 547, 548), (547, 551, 549), (548, 547, 549, 550), (549, 551, 552), (550, 549, 552, 553), (553, 552, 554, 555), (552, 551, 554), (554, 551, 556), (555, 554, 556, 557), (556, 551, 558), (557, 556, 558, 559), (558, 551, 560), (559, 558, 560, 561), (560, 551, 562), (561, 560, 562, 563), (562, 551, 564), (563, 562, 564, 565), (564, 551, 566), (565, 564, 566, 567), (566, 551, 568), (567, 566, 568, 569), (568, 551, 570), (569, 568, 570, 571), (570, 551, 572), (571, 570, 572, 573), (572, 551, 574), (573, 572, 574, 575), (575, 574, 471, 472), (574, 551, 471)])
_uv = me_sphere.uv_layers.new(name='UVMap')
_uv.uv.foreach_set('vector', [0.7344, 0.0, 0.75, 0.0625, 0.7187, 0.0625, 0.75, 0.4375, 0.75, 0.5, 0.7188, 0.5, 0.7188, 0.4375, 0.75, 0.375, 0.75, 0.4375, 0.7188, 0.4375, 0.7188, 0.375, 0.75, 0.3125, 0.75, 0.375, 0.7188, 0.375, 0.7188, 0.3125, 0.75, 0.25, 0.75, 0.3125, 0.7188, 0.3125, 0.7188, 0.25, 0.75, 0.6875, 0.75, 0.75, 0.7188, 0.75, 0.7188, 0.6875, 0.75, 0.1875, 0.75, 0.25, 0.7188, 0.25, 0.7188, 0.1875, 0.75, 0.625, 0.75, 0.6875, 0.7188, 0.6875, 0.7188, 0.625, 0.75, 0.125, 0.75, 0.1875, 0.7188, 0.1875, 0.7188, 0.125, 0.75, 0.5625, 0.75, 0.625, 0.7188, 0.625, 0.7188, 0.5625, 0.75, 0.0625, 0.75, 0.125, 0.7188, 0.125, 0.7187, 0.0625, 0.75, 0.5, 0.75, 0.5625, 0.7188, 0.5625, 0.7188, 0.5, 0.7188, 0.5625, 0.7188, 0.625, 0.6875, 0.625, 0.6875, 0.5625, 0.7187, 0.0625, 0.7188, 0.125, 0.6875, 0.125, 0.6875, 0.0625, 0.7188, 0.5, 0.7188, 0.5625, 0.6875, 0.5625, 0.6875, 0.5, 0.7031, 0.0, 0.7187, 0.0625, 0.6875, 0.0625, 0.7188, 0.4375, 0.7188, 0.5, 0.6875, 0.5, 0.6875, 0.4375, 0.7188, 0.375, 0.7188, 0.4375, 0.6875, 0.4375, 0.6875, 0.375, 0.7188, 0.3125, 0.7188, 0.375, 0.6875, 0.375, 0.6875, 0.3125, 0.7188, 0.25, 0.7188, 0.3125, 0.6875, 0.3125, 0.6875, 0.25, 0.7188, 0.6875, 0.7188, 0.75, 0.6875, 0.75, 0.6875, 0.6875, 0.7188, 0.1875, 0.7188, 0.25, 0.6875, 0.25, 0.6875, 0.1875, 0.7188, 0.625, 0.7188, 0.6875, 0.6875, 0.6875, 0.6875, 0.625, 0.7188, 0.125, 0.7188, 0.1875, 0.6875, 0.1875, 0.6875, 0.125, 0.6875, 0.3125, 0.6875, 0.375, 0.6562, 0.375, 0.6562, 0.3125, 0.6875, 0.25, 0.6875, 0.3125, 0.6562, 0.3125, 0.6562, 0.25, 0.6875, 0.6875, 0.6875, 0.75, 0.6562, 0.75, 0.6562, 0.6875, 0.6875, 0.1875, 0.6875, 0.25, 0.6562, 0.25, 0.6562, 0.1875, 0.6875, 0.625, 0.6875, 0.6875, 0.6562, 0.6875, 0.6562, 0.625, 0.6875, 0.125, 0.6875, 0.1875, 0.6562, 0.1875, 0.6562, 0.125, 0.6875, 0.5625, 0.6875, 0.625, 0.6562, 0.625, 0.6562, 0.5625, 0.6875, 0.0625, 0.6875, 0.125, 0.6562, 0.125, 0.6562, 0.0625, 0.6875, 0.5, 0.6875, 0.5625, 0.6562, 0.5625, 0.6562, 0.5, 0.6719, 0.0, 0.6875, 0.0625, 0.6562, 0.0625, 0.6875, 0.4375, 0.6875, 0.5, 0.6562, 0.5, 0.6562, 0.4375, 0.6875, 0.375, 0.6875, 0.4375, 0.6562, 0.4375, 0.6562, 0.375, 0.6562, 0.0625, 0.6562, 0.125, 0.625, 0.125, 0.625, 0.0625, 0.6562, 0.5, 0.6562, 0.5625, 0.625, 0.5625, 0.625, 0.5, 0.6406, 0.0, 0.6562, 0.0625, 0.625, 0.0625, 0.6562, 0.4375, 0.6562, 0.5, 0.625, 0.5, 0.625, 0.4375, 0.6562, 0.375, 0.6562, 0.4375, 0.625, 0.4375, 0.625, 0.375, 0.6562, 0.3125, 0.6562, 0.375, 0.625, 0.375, 0.625, 0.3125, 0.6562, 0.25, 0.6562, 0.3125, 0.625, 0.3125, 0.625, 0.25, 0.6562, 0.6875, 0.6562, 0.75, 0.625, 0.75, 0.625, 0.6875, 0.6562, 0.1875, 0.6562, 0.25, 0.625, 0.25, 0.625, 0.1875, 0.6562, 0.625, 0.6562, 0.6875, 0.625, 0.6875, 0.625, 0.625, 0.6562, 0.125, 0.6562, 0.1875, 0.625, 0.1875, 0.625, 0.125, 0.6562, 0.5625, 0.6562, 0.625, 0.625, 0.625, 0.625, 0.5625, 0.625, 0.25, 0.625, 0.3125, 0.5937, 0.3125, 0.5937, 0.25, 0.625, 0.1875, 0.625, 0.25, 0.5937, 0.25, 0.5937, 0.1875, 0.625, 0.625, 0.625, 0.6875, 0.5937, 0.6875, 0.5937, 0.625, 0.625, 0.125, 0.625, 0.1875, 0.5937, 0.1875, 0.5937, 0.125, 0.625, 0.5625, 0.625, 0.625, 0.5937, 0.625, 0.5937, 0.5625, 0.625, 0.0625, 0.625, 0.125, 0.5937, 0.125, 0.5937, 0.0625, 0.625, 0.5, 0.625, 0.5625, 0.5937, 0.5625, 0.5937, 0.5, 0.6094, 0.0, 0.625, 0.0625, 0.5937, 0.0625, 0.625, 0.4375, 0.625, 0.5, 0.5937, 0.5, 0.5937, 0.4375, 0.625, 0.375, 0.625, 0.4375, 0.5937, 0.4375, 0.5938, 0.375, 0.625, 0.3125, 0.625, 0.375, 0.5938, 0.375, 0.5937, 0.3125, 0.5781, 0.0, 0.5937, 0.0625, 0.5625, 0.0625, 0.5937, 0.4375, 0.5937, 0.5, 0.5625, 0.5, 0.5625, 0.4375, 0.5938, 0.375, 0.5937, 0.4375, 0.5625, 0.4375, 0.5625, 0.375, 0.5937, 0.3125, 0.5938, 0.375, 0.5625, 0.375, 0.5625, 0.3125, 0.5937, 0.25, 0.5937, 0.3125, 0.5625, 0.3125, 0.5625, 0.25, 0.5937, 0.1875, 0.5937, 0.25, 0.5625, 0.25, 0.5625, 0.1875, 0.5937, 0.125, 0.5937, 0.1875, 0.5625, 0.1875, 0.5625, 0.125, 0.5937, 0.5625, 0.5937, 0.625, 0.5625, 0.625, 0.5625, 0.5625, 0.5937, 0.0625, 0.5937, 0.125, 0.5625, 0.125, 0.5625, 0.0625, 0.5937, 0.5, 0.5937, 0.5625, 0.5625, 0.5625, 0.5625, 0.5, 0.5625, 0.1875, 0.5625, 0.25, 0.5312, 0.25, 0.5312, 0.1875, 0.5625, 0.125, 0.5625, 0.1875, 0.5312, 0.1875, 0.5312, 0.125, 0.5625, 0.5625, 0.5625, 0.625, 0.5312, 0.625, 0.5312, 0.5625, 0.5625, 0.0625, 0.5625, 0.125, 0.5312, 0.125, 0.5312, 0.0625, 0.5625, 0.5, 0.5625, 0.5625, 0.5312, 0.5625, 0.5312, 0.5, 0.5469, 0.0, 0.5625, 0.0625, 0.5312, 0.0625, 0.5625, 0.4375, 0.5625, 0.5, 0.5312, 0.5, 0.5312, 0.4375, 0.5625, 0.375, 0.5625, 0.4375, 0.5312, 0.4375, 0.5312, 0.375, 0.4687, 0.5, 0.4687, 0.4375, 0.4687, 0.4375, 0.4687, 0.5, 0.5625, 0.25, 0.5625, 0.3125, 0.5312, 0.3125, 0.5312, 0.25, 0.5312, 0.4375, 0.5312, 0.5, 0.5, 0.5, 0.5, 0.4375, 0.5312, 0.3125, 0.5625, 0.3125, 0.5625, 0.3125, 0.5312, 0.3125, 0.5, 0.5, 0.4687, 0.5, 0.4687, 0.5, 0.5, 0.5, 0.5312, 0.25, 0.5312, 0.3125, 0.5, 0.3125, 0.5, 0.25, 0.5312, 0.1875, 0.5312, 0.25, 0.5, 0.25, 0.5, 0.1875, 0.5312, 0.625, 0.5312, 0.6875, 0.5, 0.6875, 0.5, 0.625, 0.5312, 0.125, 0.5312, 0.1875, 0.5, 0.1875, 0.5, 0.125, 0.5312, 0.5625, 0.5312, 0.625, 0.5, 0.625, 0.5, 0.5625, 0.5312, 0.0625, 0.5312, 0.125, 0.5, 0.125, 0.5, 0.0625, 0.5312, 0.5, 0.5312, 0.5625, 0.5, 0.5625, 0.5, 0.5, 0.5156, 0.0, 0.5312, 0.0625, 0.5, 0.0625, 0.5, 0.1875, 0.5, 0.25, 0.4687, 0.25, 0.4687, 0.1875, 0.5, 0.625, 0.5, 0.6875, 0.4687, 0.6875, 0.4687, 0.625, 0.5, 0.125, 0.5, 0.1875, 0.4687, 0.1875, 0.4687, 0.125, 0.5, 0.5625, 0.5, 0.625, 0.4687, 0.625, 0.4687, 0.5625, 0.5, 0.0625, 0.5, 0.125, 0.4687, 0.125, 0.4687, 0.0625, 0.5, 0.5, 0.5, 0.5625, 0.4687, 0.5625, 0.4687, 0.5, 0.4844, 0.0, 0.5, 0.0625, 0.4687, 0.0625, 0.5, 0.3125, 0.5312, 0.3125, 0.5312, 0.3125, 0.5, 0.3125, 0.5625, 0.375, 0.5312, 0.375, 0.5312, 0.375, 0.5625, 0.375, 0.4687, 0.3125, 0.5, 0.3125, 0.5, 0.3125, 0.4687, 0.3125, 0.5, 0.25, 0.5, 0.3125, 0.4687, 0.3125, 0.4687, 0.25, 0.4375, 0.3125, 0.4687, 0.3125, 0.4687, 0.3125, 0.4375, 0.3125, 0.5625, 0.3125, 0.5625, 0.375, 0.5625, 0.375, 0.5625, 0.3125, 0.4687, 0.25, 0.4687, 0.3125, 0.4375, 0.3125, 0.4375, 0.25, 0.4687, 0.1875, 0.4687, 0.25, 0.4375, 0.25, 0.4375, 0.1875, 0.4687, 0.625, 0.4687, 0.6875, 0.4375, 0.6875, 0.4375, 0.625, 0.4687, 0.125, 0.4687, 0.1875, 0.4375, 0.1875, 0.4375, 0.125, 0.4687, 0.5625, 0.4687, 0.625, 0.4375, 0.625, 0.4375, 0.5625, 0.4687, 0.0625, 0.4687, 0.125, 0.4375, 0.125, 0.4375, 0.0625, 0.4687, 0.5, 0.4687, 0.5625, 0.4375, 0.5625, 0.4375, 0.5, 0.4531, 0.0, 0.4687, 0.0625, 0.4375, 0.0625, 0.4687, 0.4375, 0.4687, 0.5, 0.4375, 0.5, 0.4375, 0.4375, 0.4375, 0.5, 0.4375, 0.5625, 0.4375, 0.5625, 0.4375, 0.5, 0.4375, 0.125, 0.4375, 0.1875, 0.4062, 0.1875, 0.4062, 0.125, 0.3437, 0.6875, 0.3437, 0.625, 0.3437, 0.625, 0.3437, 0.6875, 0.4375, 0.0625, 0.4375, 0.125, 0.4062, 0.125, 0.4062, 0.0625, 0.3437, 0.5625, 0.375, 0.5625, 0.375, 0.5625, 0.3437, 0.5625, 0.4219, 0.0, 0.4375, 0.0625, 0.4062, 0.0625, 0.4375, 0.4375, 0.4375, 0.5, 0.4062, 0.5, 0.4062, 0.4375, 0.4375, 0.375, 0.4375, 0.4375, 0.4062, 0.4375, 0.4062, 0.375, 0.4375, 0.3125, 0.4375, 0.375, 0.4062, 0.375, 0.4062, 0.3125, 0.375, 0.25, 0.375, 0.3125, 0.375, 0.3125, 0.375, 0.25, 0.4375, 0.6875, 0.4375, 0.75, 0.4062, 0.75, 0.4062, 0.6875, 0.3125, 0.3125, 0.3125, 0.25, 0.3125, 0.25, 0.3125, 0.3125, 0.4062, 0.375, 0.4062, 0.4375, 0.375, 0.4375, 0.375, 0.375, 0.4062, 0.3125, 0.4062, 0.375, 0.375, 0.375, 0.375, 0.3125, 0.4062, 0.25, 0.4062, 0.3125, 0.375, 0.3125, 0.375, 0.25, 0.4062, 0.6875, 0.4062, 0.75, 0.375, 0.75, 0.375, 0.6875, 0.3437, 0.1875, 0.375, 0.1875, 0.375, 0.1875, 0.3437, 0.1875, 0.4375, 0.5625, 0.4375, 0.625, 0.4375, 0.625, 0.4375, 0.5625, 0.4062, 0.125, 0.4062, 0.1875, 0.375, 0.1875, 0.375, 0.125, 0.4062, 0.5, 0.4375, 0.5, 0.4375, 0.5, 0.4062, 0.5, 0.4062, 0.0625, 0.4062, 0.125, 0.375, 0.125, 0.375, 0.0625, 0.4062, 0.6875, 0.375, 0.6875, 0.375, 0.6875, 0.4062, 0.6875, 0.3906, 0.0, 0.4062, 0.0625, 0.375, 0.0625, 0.4062, 0.4375, 0.4062, 0.5, 0.375, 0.5, 0.375, 0.4375, 0.375, 0.125, 0.375, 0.1875, 0.3437, 0.1875, 0.3437, 0.125, 0.4375, 0.625, 0.4375, 0.6875, 0.4375, 0.6875, 0.4375, 0.625, 0.375, 0.0625, 0.375, 0.125, 0.3437, 0.125, 0.3437, 0.0625, 0.375, 0.5, 0.375, 0.5625, 0.3437, 0.5625, 0.3437, 0.5, 0.3594, 0.0, 0.375, 0.0625, 0.3437, 0.0625, 0.375, 0.4375, 0.375, 0.5, 0.3437, 0.5, 0.3437, 0.4375, 0.375, 0.375, 0.375, 0.4375, 0.3437, 0.4375, 0.3437, 0.375, 0.375, 0.3125, 0.375, 0.375, 0.3437, 0.375, 0.3437, 0.3125, 0.375, 0.1875, 0.4062, 0.1875, 0.4062, 0.1875, 0.375, 0.1875, 0.375, 0.6875, 0.375, 0.75, 0.3437, 0.75, 0.3437, 0.6875, 0.3437, 0.3125, 0.3125, 0.3125, 0.3125, 0.3125, 0.3437, 0.3125, 0.375, 0.6875, 0.3437, 0.6875, 0.3437, 0.6875, 0.375, 0.6875, 0.3437, 0.3125, 0.3437, 0.375, 0.3125, 0.375, 0.3125, 0.3125, 0.3437, 0.75, 0.3437, 0.8125, 0.3125, 0.8125, 0.3125, 0.75, 0.4062, 0.25, 0.375, 0.25, 0.375, 0.25, 0.4062, 0.25, 0.3437, 0.6875, 0.3437, 0.75, 0.3125, 0.75, 0.3125, 0.6875, 0.3437, 0.1875, 0.3437, 0.25, 0.3125, 0.25, 0.3125, 0.1875, 0.3437, 0.625, 0.3437, 0.6875, 0.3125, 0.6875, 0.3125, 0.625, 0.3437, 0.125, 0.3437, 0.1875, 0.3125, 0.1875, 0.3125, 0.125, 0.3437, 0.5625, 0.3437, 0.625, 0.3125, 0.625, 0.3125, 0.5625, 0.3437, 0.0625, 0.3437, 0.125, 0.3125, 0.125, 0.3125, 0.0625, 0.3437, 0.5, 0.3437, 0.5625, 0.3125, 0.5625, 0.3125, 0.5, 0.875, 0.875, 0.9063, 0.875, 0.9063, 0.875, 0.875, 0.875, 0.3281, 0.0, 0.3437, 0.0625, 0.3125, 0.0625, 0.3437, 0.4375, 0.3437, 0.5, 0.3125, 0.5, 0.3125, 0.4375, 0.6875, 0.75, 0.7188, 0.75, 0.7188, 0.75, 0.6875, 0.75, 0.3437, 0.375, 0.3437, 0.4375, 0.3125, 0.4375, 0.3125, 0.375, 0.03125, 0.875, 0.0625, 0.875, 0.0625, 0.875, 0.03125, 0.875, 0.3125, 0.0625, 0.3125, 0.125, 0.2812, 0.125, 0.2812, 0.0625, 0.3125, 0.5, 0.3125, 0.5625, 0.2812, 0.5625, 0.2812, 0.5, 0.2812, 0.8125, 0.3125, 0.8125, 0.3125, 0.8125, 0.2812, 0.8125, 0.2969, 0.0, 0.3125, 0.0625, 0.2812, 0.0625, 0.3125, 0.4375, 0.3125, 0.5, 0.2812, 0.5, 0.2812, 0.4375, 0.7812, 0.875, 0.8125, 0.875, 0.8125, 0.875, 0.7812, 0.875, 0.3125, 0.375, 0.3125, 0.4375, 0.2812, 0.4375, 0.2812, 0.375, 0.3437, 0.75, 0.375, 0.75, 0.375, 0.75, 0.3437, 0.75, 0.3125, 0.3125, 0.3125, 0.375, 0.2812, 0.375, 0.2812, 0.3125, 0.3125, 0.75, 0.3125, 0.8125, 0.2812, 0.8125, 0.2812, 0.75, 0.3125, 0.25, 0.3125, 0.3125, 0.2812, 0.3125, 0.2812, 0.25, 0.3125, 0.6875, 0.3125, 0.75, 0.2812, 0.75, 0.2812, 0.6875, 0.3125, 0.1875, 0.3125, 0.25, 0.2812, 0.25, 0.2812, 0.1875, 0.3125, 0.625, 0.3125, 0.6875, 0.2812, 0.6875, 0.2812, 0.625, 0.3125, 0.125, 0.3125, 0.1875, 0.2812, 0.1875, 0.2812, 0.125, 0.3125, 0.5625, 0.3125, 0.625, 0.2812, 0.625, 0.2812, 0.5625, 0.2812, 0.75, 0.2812, 0.8125, 0.25, 0.8125, 0.25, 0.75, 0.2812, 0.25, 0.2812, 0.3125, 0.25, 0.3125, 0.25, 0.25, 0.2812, 0.6875, 0.2812, 0.75, 0.25, 0.75, 0.25, 0.6875, 0.2812, 0.1875, 0.2812, 0.25, 0.25, 0.25, 0.25, 0.1875, 0.2812, 0.625, 0.2812, 0.6875, 0.25, 0.6875, 0.25, 0.625, 0.2812, 0.125, 0.2812, 0.1875, 0.25, 0.1875, 0.25, 0.125, 0.2812, 0.5625, 0.2812, 0.625, 0.25, 0.625, 0.25, 0.5625, 0.2812, 0.0625, 0.2812, 0.125, 0.25, 0.125, 0.25, 0.0625, 0.2812, 0.5, 0.2812, 0.5625, 0.25, 0.5625, 0.25, 0.5, 0.5937, 0.625, 0.5937, 0.6875, 0.5937, 0.6875, 0.5937, 0.625, 0.2656, 0.0, 0.2812, 0.0625, 0.25, 0.0625, 0.2812, 0.4375, 0.2812, 0.5, 0.25, 0.5, 0.25, 0.4375, 0.75, 0.75, 0.75, 0.8125, 0.75, 0.8125, 0.75, 0.75, 0.2812, 0.375, 0.2812, 0.4375, 0.25, 0.4375, 0.25, 0.375, 0.2812, 0.8125, 0.2812, 0.875, 0.25, 0.875, 0.25, 0.8125, 0.2812, 0.3125, 0.2812, 0.375, 0.25, 0.375, 0.25, 0.3125, 0.25, 0.5, 0.25, 0.5625, 0.2187, 0.5625, 0.2187, 0.5, 0.5, 0.6875, 0.5312, 0.6875, 0.5312, 0.6875, 0.5, 0.6875, 0.2344, 0.0, 0.25, 0.0625, 0.2188, 0.0625, 0.25, 0.4375, 0.25, 0.5, 0.2187, 0.5, 0.2187, 0.4375, 0.75, 0.8125, 0.75, 0.875, 0.75, 0.875, 0.75, 0.8125, 0.25, 0.375, 0.25, 0.4375, 0.2187, 0.4375, 0.2188, 0.375, 0.25, 0.8125, 0.25, 0.875, 0.2188, 0.875, 0.2188, 0.8125, 0.25, 0.3125, 0.25, 0.375, 0.2188, 0.375, 0.2187, 0.3125, 0.25, 0.75, 0.25, 0.8125, 0.2188, 0.8125, 0.2187, 0.75, 0.25, 0.25, 0.25, 0.3125, 0.2187, 0.3125, 0.2187, 0.25, 0.25, 0.6875, 0.25, 0.75, 0.2187, 0.75, 0.2187, 0.6875, 0.25, 0.1875, 0.25, 0.25, 0.2187, 0.25, 0.2188, 0.1875, 0.25, 0.625, 0.25, 0.6875, 0.2187, 0.6875, 0.2188, 0.625, 0.25, 0.125, 0.25, 0.1875, 0.2188, 0.1875, 0.2188, 0.125, 0.25, 0.5625, 0.25, 0.625, 0.2188, 0.625, 0.2187, 0.5625, 0.25, 0.0625, 0.25, 0.125, 0.2188, 0.125, 0.2188, 0.0625, 0.2187, 0.25, 0.2187, 0.3125, 0.1875, 0.3125, 0.1875, 0.25, 0.2187, 0.6875, 0.2187, 0.75, 0.1875, 0.75, 0.1875, 0.6875, 0.2188, 0.1875, 0.2187, 0.25, 0.1875, 0.25, 0.1875, 0.1875, 0.2188, 0.625, 0.2187, 0.6875, 0.1875, 0.6875, 0.1875, 0.625, 0.2188, 0.125, 0.2188, 0.1875, 0.1875, 0.1875, 0.1875, 0.125, 0.2187, 0.5625, 0.2188, 0.625, 0.1875, 0.625, 0.1875, 0.5625, 0.2188, 0.0625, 0.2188, 0.125, 0.1875, 0.125, 0.1875, 0.0625, 0.2187, 0.5, 0.2187, 0.5625, 0.1875, 0.5625, 0.1875, 0.5, 0.5937, 0.6875, 0.625, 0.6875, 0.625, 0.6875, 0.5937, 0.6875, 0.2031, 0.0, 0.2188, 0.0625, 0.1875, 0.0625, 0.2187, 0.4375, 0.2187, 0.5, 0.1875, 0.5, 0.1875, 0.4375, 0.9375, 0.875, 0.9688, 0.875, 0.9688, 0.875, 0.9375, 0.875, 0.2188, 0.375, 0.2187, 0.4375, 0.1875, 0.4375, 0.1875, 0.375, 0.2188, 0.8125, 0.2188, 0.875, 0.1875, 0.875, 0.1875, 0.8125, 0.2187, 0.3125, 0.2188, 0.375, 0.1875, 0.375, 0.1875, 0.3125, 0.2187, 0.75, 0.2188, 0.8125, 0.1875, 0.8125, 0.1875, 0.75, 0.1875, 0.875, 0.2188, 0.875, 0.2188, 0.875, 0.1875, 0.875, 0.1719, 0.0, 0.1875, 0.0625, 0.1563, 0.0625, 0.1875, 0.4375, 0.1875, 0.5, 0.1562, 0.5, 0.1562, 0.4375, 0.7188, 0.75, 0.75, 0.75, 0.75, 0.75, 0.7188, 0.75, 0.1875, 0.375, 0.1875, 0.4375, 0.1562, 0.4375, 0.1563, 0.375, 0.1875, 0.8125, 0.1875, 0.875, 0.1563, 0.875, 0.1563, 0.8125, 0.1875, 0.3125, 0.1875, 0.375, 0.1563, 0.375, 0.1562, 0.3125, 0.1875, 0.75, 0.1875, 0.8125, 0.1563, 0.8125, 0.1563, 0.75, 0.1875, 0.25, 0.1875, 0.3125, 0.1562, 0.3125, 0.1563, 0.25, 0.1875, 0.6875, 0.1875, 0.75, 0.1563, 0.75, 0.1562, 0.6875, 0.1563, 0.1875, 0.1875, 0.1875, 0.1875, 0.1875, 0.1563, 0.1875, 0.1875, 0.625, 0.1875, 0.6875, 0.1562, 0.6875, 0.1563, 0.625, 0.1875, 0.125, 0.1875, 0.1875, 0.1563, 0.1875, 0.1563, 0.125, 0.1875, 0.5625, 0.1875, 0.625, 0.1563, 0.625, 0.1562, 0.5625, 0.1875, 0.0625, 0.1875, 0.125, 0.1563, 0.125, 0.1563, 0.0625, 0.1875, 0.5, 0.1875, 0.5625, 0.1562, 0.5625, 0.1562, 0.5, 0.1562, 0.6875, 0.1563, 0.75, 0.125, 0.75, 0.125, 0.6875, 0.03125, 0.25, 0.0, 0.25, 0.0, 0.25, 0.03125, 0.25, 0.1563, 0.625, 0.1562, 0.6875, 0.125, 0.6875, 0.125, 0.625, 0.1563, 0.125, 0.1563, 0.1875, 0.125, 0.1875, 0.125, 0.125, 0.1562, 0.5625, 0.1563, 0.625, 0.125, 0.625, 0.125, 0.5625, 0.1563, 0.0625, 0.1563, 0.125, 0.125, 0.125, 0.125, 0.0625, 0.1562, 0.5, 0.1562, 0.5625, 0.125, 0.5625, 0.125, 0.5, 0.5625, 0.625, 0.5937, 0.625, 0.5937, 0.625, 0.5625, 0.625, 0.1406, 0.0, 0.1563, 0.0625, 0.125, 0.0625, 0.1562, 0.4375, 0.1562, 0.5, 0.125, 0.5, 0.125, 0.4375, 0.8438, 0.875, 0.875, 0.875, 0.875, 0.875, 0.8438, 0.875, 0.1563, 0.375, 0.1562, 0.4375, 0.125, 0.4375, 0.125, 0.375, 0.1563, 0.8125, 0.1563, 0.875, 0.125, 0.875, 0.125, 0.8125, 0.1562, 0.3125, 0.1563, 0.375, 0.125, 0.375, 0.125, 0.3125, 0.1563, 0.75, 0.1563, 0.8125, 0.125, 0.8125, 0.125, 0.75, 0.1563, 0.25, 0.1562, 0.3125, 0.125, 0.3125, 0.125, 0.25, 0.125, 0.4375, 0.125, 0.5, 0.09375, 0.5, 0.09375, 0.4375, 0.625, 0.6875, 0.625, 0.75, 0.625, 0.75, 0.625, 0.6875, 0.125, 0.375, 0.125, 0.4375, 0.09375, 0.4375, 0.09375, 0.375, 0.125, 0.8125, 0.125, 0.875, 0.09375, 0.875, 0.09375, 0.8125, 0.125, 0.3125, 0.125, 0.375, 0.09375, 0.375, 0.09375, 0.3125, 0.125, 0.75, 0.125, 0.8125, 0.09375, 0.8125, 0.09375, 0.75, 0.125, 0.25, 0.125, 0.3125, 0.09375, 0.3125, 0.09375, 0.25, 0.125, 0.6875, 0.125, 0.75, 0.09375, 0.75, 0.09375, 0.6875, 0.1563, 0.25, 0.125, 0.25, 0.125, 0.25, 0.1563, 0.25, 0.125, 0.625, 0.125, 0.6875, 0.09375, 0.6875, 0.09375, 0.625, 0.125, 0.125, 0.125, 0.1875, 0.09375, 0.1875, 0.09375, 0.125, 0.125, 0.5625, 0.125, 0.625, 0.09375, 0.625, 0.09375, 0.5625, 0.125, 0.0625, 0.125, 0.125, 0.09375, 0.125, 0.09375, 0.0625, 0.125, 0.5, 0.125, 0.5625, 0.09375, 0.5625, 0.09375, 0.5, 0.4375, 0.75, 0.4375, 0.6875, 0.4375, 0.6875, 0.4375, 0.75, 0.1094, 0.0, 0.125, 0.0625, 0.09375, 0.0625, 1.0, 0.25, 1.0, 0.1875, 1.0, 0.1875, 1.0, 0.25, 0.09375, 0.625, 0.09375, 0.6875, 0.0625, 0.6875, 0.0625, 0.625, 0.09375, 0.125, 0.09375, 0.1875, 0.0625, 0.1875, 0.0625, 0.125, 0.09375, 0.5625, 0.09375, 0.625, 0.0625, 0.625, 0.0625, 0.5625, 0.09375, 0.0625, 0.09375, 0.125, 0.0625, 0.125, 0.0625, 0.0625, 0.09375, 0.5, 0.09375, 0.5625, 0.0625, 0.5625, 0.0625, 0.5, 0.4062, 0.75, 0.4375, 0.75, 0.4375, 0.75, 0.4062, 0.75, 0.07813, 0.0, 0.09375, 0.0625, 0.0625, 0.0625, 0.09375, 0.4375, 0.09375, 0.5, 0.0625, 0.5, 0.0625, 0.4375, 0.09375, 0.875, 0.125, 0.875, 0.125, 0.875, 0.09375, 0.875, 0.09375, 0.375, 0.09375, 0.4375, 0.0625, 0.4375, 0.0625, 0.375, 0.09375, 0.8125, 0.09375, 0.875, 0.0625, 0.875, 0.0625, 0.8125, 0.09375, 0.3125, 0.09375, 0.375, 0.0625, 0.375, 0.0625, 0.3125, 0.09375, 0.75, 0.09375, 0.8125, 0.0625, 0.8125, 0.0625, 0.75, 0.09375, 0.25, 0.09375, 0.3125, 0.0625, 0.3125, 0.0625, 0.25, 0.09375, 0.6875, 0.09375, 0.75, 0.0625, 0.75, 0.0625, 0.6875, 0.0625, 0.375, 0.0625, 0.4375, 0.03125, 0.4375, 0.03125, 0.375, 0.0625, 0.8125, 0.0625, 0.875, 0.03125, 0.875, 0.03125, 0.8125, 0.0625, 0.3125, 0.0625, 0.375, 0.03125, 0.375, 0.03125, 0.3125, 0.0625, 0.75, 0.0625, 0.8125, 0.03125, 0.8125, 0.03125, 0.75, 0.0625, 0.25, 0.0625, 0.3125, 0.03125, 0.3125, 0.03125, 0.25, 0.0625, 0.6875, 0.0625, 0.75, 0.03125, 0.75, 0.03125, 0.6875, 0.09375, 0.1875, 0.125, 0.1875, 0.125, 0.1875, 0.09375, 0.1875, 0.0625, 0.625, 0.0625, 0.6875, 0.03125, 0.6875, 0.03125, 0.625, 0.0625, 0.125, 0.0625, 0.1875, 0.03125, 0.1875, 0.03125, 0.125, 0.0625, 0.5625, 0.0625, 0.625, 0.03125, 0.625, 0.03125, 0.5625, 0.0625, 0.0625, 0.0625, 0.125, 0.03125, 0.125, 0.03125, 0.0625, 0.0625, 0.5, 0.0625, 0.5625, 0.03125, 0.5625, 0.03125, 0.5, 0.4687, 0.6875, 0.5, 0.6875, 0.5, 0.6875, 0.4687, 0.6875, 0.04688, 0.0, 0.0625, 0.0625, 0.03125, 0.0625, 0.0625, 0.4375, 0.0625, 0.5, 0.03125, 0.5, 0.03125, 0.4375, 8.941e-08, 0.875, 0.03125, 0.875, 0.03125, 0.875, 8.941e-08, 0.875, 0.03125, 0.125, 0.03125, 0.1875, 5.96e-08, 0.1875, 8.941e-08, 0.125, 0.03125, 0.5625, 0.03125, 0.625, 5.96e-08, 0.625, 0.0, 0.5625, 0.03125, 0.0625, 0.03125, 0.125, 8.941e-08, 0.125, 2.384e-07, 0.0625, 0.03125, 0.5, 0.03125, 0.5625, 0.0, 0.5625, 0.0, 0.5, 0.25, 0.875, 0.2812, 0.875, 0.2812, 0.875, 0.25, 0.875, 0.01563, 0.0, 0.03125, 0.0625, 2.384e-07, 0.0625, 0.03125, 0.4375, 0.03125, 0.5, 0.0, 0.5, 0.0, 0.4375, 0.6562, 0.75, 0.6875, 0.75, 0.6875, 0.75, 0.6562, 0.75, 0.03125, 0.375, 0.03125, 0.4375, 0.0, 0.4375, 5.96e-08, 0.375, 0.03125, 0.8125, 0.03125, 0.875, 8.941e-08, 0.875, 5.96e-08, 0.8125, 0.03125, 0.3125, 0.03125, 0.375, 5.96e-08, 0.375, 0.0, 0.3125, 0.03125, 0.75, 0.03125, 0.8125, 5.96e-08, 0.8125, 0.0, 0.75, 0.03125, 0.25, 0.03125, 0.3125, 0.0, 0.3125, 0.0, 0.25, 0.03125, 0.6875, 0.03125, 0.75, 0.0, 0.75, 0.0, 0.6875, 0.125, 0.1875, 0.1563, 0.1875, 0.1563, 0.1875, 0.125, 0.1875, 0.03125, 0.625, 0.03125, 0.6875, 0.0, 0.6875, 5.96e-08, 0.625, 1.0, 0.8125, 1.0, 0.875, 0.9688, 0.875, 0.9688, 0.8125, 1.0, 0.3125, 1.0, 0.375, 0.9688, 0.375, 0.9688, 0.3125, 1.0, 0.75, 1.0, 0.8125, 0.9688, 0.8125, 0.9688, 0.75, 1.0, 0.25, 1.0, 0.3125, 0.9688, 0.3125, 0.9688, 0.25, 1.0, 0.6875, 1.0, 0.75, 0.9688, 0.75, 0.9688, 0.6875, 1.0, 0.1875, 1.0, 0.25, 0.9688, 0.25, 0.9688, 0.1875, 1.0, 0.625, 1.0, 0.6875, 0.9688, 0.6875, 0.9688, 0.625, 1.0, 0.125, 1.0, 0.1875, 0.9688, 0.1875, 0.9688, 0.125, 1.0, 0.5625, 1.0, 0.625, 0.9688, 0.625, 0.9688, 0.5625, 1.0, 0.0625, 1.0, 0.125, 0.9688, 0.125, 0.9688, 0.0625, 1.0, 0.5, 1.0, 0.5625, 0.9688, 0.5625, 0.9688, 0.5, 0.9063, 0.875, 0.9375, 0.875, 0.9375, 0.875, 0.9063, 0.875, 0.9844, 0.0, 1.0, 0.0625, 0.9688, 0.0625, 1.0, 0.4375, 1.0, 0.5, 0.9688, 0.5, 0.9688, 0.4375, 0.3125, 0.8125, 0.3437, 0.8125, 0.3437, 0.8125, 0.3125, 0.8125, 1.0, 0.375, 1.0, 0.4375, 0.9688, 0.4375, 0.9688, 0.375, 0.9688, 0.5625, 0.9688, 0.625, 0.9375, 0.625, 0.9375, 0.5625, 0.9688, 0.0625, 0.9688, 0.125, 0.9375, 0.125, 0.9375, 0.0625, 0.9688, 0.5, 0.9688, 0.5625, 0.9375, 0.5625, 0.9375, 0.5, 0.2812, 0.875, 0.2812, 0.8125, 0.2812, 0.8125, 0.2812, 0.875, 0.9531, 0.0, 0.9688, 0.0625, 0.9375, 0.0625, 0.9688, 0.4375, 0.9688, 0.5, 0.9375, 0.5, 0.9375, 0.4375, 0.0625, 0.875, 0.09375, 0.875, 0.09375, 0.875, 0.0625, 0.875, 0.9688, 0.375, 0.9688, 0.4375, 0.9375, 0.4375, 0.9375, 0.375, 0.9688, 0.8125, 0.9688, 0.875, 0.9375, 0.875, 0.9375, 0.8125, 0.9688, 0.3125, 0.9688, 0.375, 0.9375, 0.375, 0.9375, 0.3125, 0.9688, 0.75, 0.9688, 0.8125, 0.9375, 0.8125, 0.9375, 0.75, 0.9688, 0.25, 0.9688, 0.3125, 0.9375, 0.3125, 0.9375, 0.25, 0.9688, 0.6875, 0.9688, 0.75, 0.9375, 0.75, 0.9375, 0.6875, 0.9688, 0.1875, 0.9688, 0.25, 0.9375, 0.25, 0.9375, 0.1875, 0.9688, 0.625, 0.9688, 0.6875, 0.9375, 0.6875, 0.9375, 0.625, 0.9688, 0.125, 0.9688, 0.1875, 0.9375, 0.1875, 0.9375, 0.125, 0.9375, 0.3125, 0.9375, 0.375, 0.9062, 0.375, 0.9062, 0.3125, 0.9375, 0.75, 0.9375, 0.8125, 0.9062, 0.8125, 0.9062, 0.75, 0.9375, 0.25, 0.9375, 0.3125, 0.9062, 0.3125, 0.9062, 0.25, 0.9375, 0.6875, 0.9375, 0.75, 0.9062, 0.75, 0.9062, 0.6875, 0.9375, 0.1875, 0.9375, 0.25, 0.9062, 0.25, 0.9062, 0.1875, 0.9375, 0.625, 0.9375, 0.6875, 0.9062, 0.6875, 0.9062, 0.625, 0.9375, 0.125, 0.9375, 0.1875, 0.9062, 0.1875, 0.9063, 0.125, 0.9375, 0.5625, 0.9375, 0.625, 0.9062, 0.625, 0.9062, 0.5625, 0.9375, 0.0625, 0.9375, 0.125, 0.9063, 0.125, 0.9063, 0.0625, 0.9375, 0.5, 0.9375, 0.5625, 0.9062, 0.5625, 0.9062, 0.5, 0.1563, 0.875, 0.1875, 0.875, 0.1875, 0.875, 0.1563, 0.875, 0.9219, 0.0, 0.9375, 0.0625, 0.9063, 0.0625, 0.9375, 0.4375, 0.9375, 0.5, 0.9062, 0.5, 0.9062, 0.4375, 0.5312, 0.625, 0.5625, 0.625, 0.5625, 0.625, 0.5312, 0.625, 0.9375, 0.375, 0.9375, 0.4375, 0.9062, 0.4375, 0.9062, 0.375, 0.9375, 0.8125, 0.9375, 0.875, 0.9063, 0.875, 0.9062, 0.8125, 0.9063, 0.0625, 0.9063, 0.125, 0.875, 0.125, 0.875, 0.0625, 0.9062, 0.5, 0.9062, 0.5625, 0.875, 0.5625, 0.875, 0.5, 0.8125, 0.875, 0.8438, 0.875, 0.8438, 0.875, 0.8125, 0.875, 0.8906, 0.0, 0.9063, 0.0625, 0.875, 0.0625, 0.9062, 0.4375, 0.9062, 0.5, 0.875, 0.5, 0.875, 0.4375, 0.625, 0.75, 0.6562, 0.75, 0.6562, 0.75, 0.625, 0.75, 0.9062, 0.375, 0.9062, 0.4375, 0.875, 0.4375, 0.875, 0.375, 0.9062, 0.8125, 0.9063, 0.875, 0.875, 0.875, 0.875, 0.8125, 0.9062, 0.3125, 0.9062, 0.375, 0.875, 0.375, 0.875, 0.3125, 0.9062, 0.75, 0.9062, 0.8125, 0.875, 0.8125, 0.875, 0.75, 0.9062, 0.25, 0.9062, 0.3125, 0.875, 0.3125, 0.875, 0.25, 0.9062, 0.6875, 0.9062, 0.75, 0.875, 0.75, 0.875, 0.6875, 0.9062, 0.1875, 0.9062, 0.25, 0.875, 0.25, 0.875, 0.1875, 0.9062, 0.625, 0.9062, 0.6875, 0.875, 0.6875, 0.875, 0.625, 0.9063, 0.125, 0.9062, 0.1875, 0.875, 0.1875, 0.875, 0.125, 0.9062, 0.5625, 0.9062, 0.625, 0.875, 0.625, 0.875, 0.5625, 0.875, 0.75, 0.875, 0.8125, 0.8438, 0.8125, 0.8438, 0.75, 0.875, 0.25, 0.875, 0.3125, 0.8438, 0.3125, 0.8438, 0.25, 0.875, 0.6875, 0.875, 0.75, 0.8438, 0.75, 0.8438, 0.6875, 0.875, 0.1875, 0.875, 0.25, 0.8438, 0.25, 0.8438, 0.1875, 0.875, 0.625, 0.875, 0.6875, 0.8438, 0.6875, 0.8438, 0.625, 0.875, 0.125, 0.875, 0.1875, 0.8438, 0.1875, 0.8438, 0.125, 0.875, 0.5625, 0.875, 0.625, 0.8438, 0.625, 0.8438, 0.5625, 0.875, 0.0625, 0.875, 0.125, 0.8438, 0.125, 0.8438, 0.0625, 0.875, 0.5, 0.875, 0.5625, 0.8438, 0.5625, 0.8438, 0.5, 0.5312, 0.6875, 0.5312, 0.625, 0.5312, 0.625, 0.5312, 0.6875, 0.8594, 0.0, 0.875, 0.0625, 0.8438, 0.0625, 0.875, 0.4375, 0.875, 0.5, 0.8438, 0.5, 0.8438, 0.4375, 0.375, 0.75, 0.4062, 0.75, 0.4062, 0.75, 0.375, 0.75, 0.875, 0.375, 0.875, 0.4375, 0.8438, 0.4375, 0.8438, 0.375, 0.875, 0.8125, 0.875, 0.875, 0.8438, 0.875, 0.8438, 0.8125, 0.875, 0.3125, 0.875, 0.375, 0.8438, 0.375, 0.8438, 0.3125, 0.8438, 0.5, 0.8438, 0.5625, 0.8125, 0.5625, 0.8125, 0.5, 0.9688, 0.875, 1.0, 0.875, 1.0, 0.875, 0.9688, 0.875, 0.8281, 0.0, 0.8438, 0.0625, 0.8125, 0.0625, 0.8438, 0.4375, 0.8438, 0.5, 0.8125, 0.5, 0.8125, 0.4375, 0.75, 0.875, 0.7812, 0.875, 0.7812, 0.875, 0.75, 0.875, 0.8438, 0.375, 0.8438, 0.4375, 0.8125, 0.4375, 0.8125, 0.375, 0.8438, 0.8125, 0.8438, 0.875, 0.8125, 0.875, 0.8125, 0.8125, 0.8438, 0.3125, 0.8438, 0.375, 0.8125, 0.375, 0.8125, 0.3125, 0.8438, 0.75, 0.8438, 0.8125, 0.8125, 0.8125, 0.8125, 0.75, 0.8438, 0.25, 0.8438, 0.3125, 0.8125, 0.3125, 0.8125, 0.25, 0.8438, 0.6875, 0.8438, 0.75, 0.8125, 0.75, 0.8125, 0.6875, 0.8438, 0.1875, 0.8438, 0.25, 0.8125, 0.25, 0.8125, 0.1875, 0.8438, 0.625, 0.8438, 0.6875, 0.8125, 0.6875, 0.8125, 0.625, 0.8438, 0.125, 0.8438, 0.1875, 0.8125, 0.1875, 0.8125, 0.125, 0.8438, 0.5625, 0.8438, 0.625, 0.8125, 0.625, 0.8125, 0.5625, 0.8438, 0.0625, 0.8438, 0.125, 0.8125, 0.125, 0.8125, 0.0625, 0.8125, 0.25, 0.8125, 0.3125, 0.7812, 0.3125, 0.7812, 0.25, 0.8125, 0.6875, 0.8125, 0.75, 0.7812, 0.75, 0.7812, 0.6875, 0.8125, 0.1875, 0.8125, 0.25, 0.7812, 0.25, 0.7812, 0.1875, 0.8125, 0.625, 0.8125, 0.6875, 0.7812, 0.6875, 0.7812, 0.625, 0.8125, 0.125, 0.8125, 0.1875, 0.7812, 0.1875, 0.7812, 0.125, 0.8125, 0.5625, 0.8125, 0.625, 0.7812, 0.625, 0.7812, 0.5625, 0.8125, 0.0625, 0.8125, 0.125, 0.7812, 0.125, 0.7812, 0.0625, 0.8125, 0.5, 0.8125, 0.5625, 0.7812, 0.5625, 0.7812, 0.5, 0.125, 0.875, 0.1563, 0.875, 0.1563, 0.875, 0.125, 0.875, 0.7969, 0.0, 0.8125, 0.0625, 0.7812, 0.0625, 0.8125, 0.4375, 0.8125, 0.5, 0.7812, 0.5, 0.7812, 0.4375, 0.4375, 0.6875, 0.4687, 0.6875, 0.4687, 0.6875, 0.4375, 0.6875, 0.8125, 0.375, 0.8125, 0.4375, 0.7812, 0.4375, 0.7812, 0.375, 0.8125, 0.8125, 0.8125, 0.875, 0.7812, 0.875, 0.7812, 0.8125, 0.8125, 0.3125, 0.8125, 0.375, 0.7812, 0.375, 0.7812, 0.3125, 0.8125, 0.75, 0.8125, 0.8125, 0.7812, 0.8125, 0.7812, 0.75, 0.7656, 0.0, 0.7812, 0.0625, 0.75, 0.0625, 0.7812, 0.4375, 0.7812, 0.5, 0.75, 0.5, 0.75, 0.4375, 0.3437, 0.8125, 0.3437, 0.75, 0.3437, 0.75, 0.3437, 0.8125, 0.7812, 0.375, 0.7812, 0.4375, 0.75, 0.4375, 0.75, 0.375, 0.7812, 0.8125, 0.7812, 0.875, 0.75, 0.875, 0.75, 0.8125, 0.7812, 0.3125, 0.7812, 0.375, 0.75, 0.375, 0.75, 0.3125, 0.7812, 0.75, 0.7812, 0.8125, 0.75, 0.8125, 0.75, 0.75, 0.7812, 0.25, 0.7812, 0.3125, 0.75, 0.3125, 0.75, 0.25, 0.7812, 0.6875, 0.7812, 0.75, 0.75, 0.75, 0.75, 0.6875, 0.7812, 0.1875, 0.7812, 0.25, 0.75, 0.25, 0.75, 0.1875, 0.7812, 0.625, 0.7812, 0.6875, 0.75, 0.6875, 0.75, 0.625, 0.7812, 0.125, 0.7812, 0.1875, 0.75, 0.1875, 0.75, 0.125, 0.7812, 0.5625, 0.7812, 0.625, 0.75, 0.625, 0.75, 0.5625, 0.7812, 0.0625, 0.7812, 0.125, 0.75, 0.125, 0.75, 0.0625, 0.7812, 0.5, 0.7812, 0.5625, 0.75, 0.5625, 0.75, 0.5, 0.2188, 0.875, 0.25, 0.875, 0.25, 0.875, 0.2188, 0.875, 0.1875, 0.1875, 0.1875, 0.25, 0.1563, 0.25, 0.1563, 0.1875, 0.1563, 0.1875, 0.1563, 0.25, 0.125, 0.25, 0.125, 0.1875, 0.125, 0.1875, 0.125, 0.25, 0.09375, 0.25, 0.09375, 0.1875, 0.09375, 0.1875, 0.09375, 0.25, 0.0625, 0.25, 0.0625, 0.1875, 0.0625, 0.1875, 0.0625, 0.25, 0.03125, 0.25, 0.03125, 0.1875, 0.03125, 0.1875, 0.03125, 0.25, 0.0, 0.25, 5.96e-08, 0.1875, 0.0625, 0.25, 0.03125, 0.25, 0.03125, 0.25, 0.0625, 0.25, 0.1875, 0.1875, 0.1875, 0.25, 0.1875, 0.25, 0.1875, 0.1875, 5.96e-08, 0.1875, 0.03125, 0.1875, 0.03125, 0.1875, 5.96e-08, 0.1875, 0.0625, 0.1875, 0.09375, 0.1875, 0.09375, 0.1875, 0.0625, 0.1875, 0.03125, 0.1875, 0.0625, 0.1875, 0.0625, 0.1875, 0.03125, 0.1875, 0.09375, 0.25, 0.0625, 0.25, 0.0625, 0.25, 0.09375, 0.25, 0.125, 0.25, 0.09375, 0.25, 0.09375, 0.25, 0.125, 0.25, 0.1875, 0.25, 0.1563, 0.25, 0.1563, 0.25, 0.1875, 0.25, 0.4375, 0.25, 0.4375, 0.3125, 0.4062, 0.3125, 0.4062, 0.25, 0.4375, 0.1875, 0.4375, 0.25, 0.4062, 0.25, 0.4062, 0.1875, 0.4062, 0.1875, 0.4062, 0.25, 0.375, 0.25, 0.375, 0.1875, 0.375, 0.25, 0.375, 0.3125, 0.3437, 0.3125, 0.3437, 0.25, 0.375, 0.1875, 0.375, 0.25, 0.3437, 0.25, 0.3437, 0.1875, 0.3437, 0.25, 0.3437, 0.3125, 0.3125, 0.3125, 0.3125, 0.25, 0.4062, 0.1875, 0.4375, 0.1875, 0.4375, 0.1875, 0.4062, 0.1875, 0.3125, 0.25, 0.3437, 0.25, 0.3437, 0.25, 0.3125, 0.25, 0.3437, 0.25, 0.3437, 0.1875, 0.3437, 0.1875, 0.3437, 0.25, 0.4062, 0.3125, 0.4062, 0.25, 0.4062, 0.25, 0.4062, 0.3125, 0.375, 0.3125, 0.3437, 0.3125, 0.3437, 0.3125, 0.375, 0.3125, 0.4375, 0.25, 0.4375, 0.3125, 0.4375, 0.3125, 0.4375, 0.25, 0.4375, 0.3125, 0.4062, 0.3125, 0.4062, 0.3125, 0.4375, 0.3125, 0.4375, 0.1875, 0.4375, 0.25, 0.4375, 0.25, 0.4375, 0.1875, 0.5625, 0.3125, 0.5625, 0.375, 0.5312, 0.375, 0.5312, 0.3125, 0.5312, 0.375, 0.5312, 0.4375, 0.5, 0.4375, 0.5, 0.375, 0.5312, 0.3125, 0.5312, 0.375, 0.5, 0.375, 0.5, 0.3125, 0.5, 0.4375, 0.5, 0.5, 0.4687, 0.5, 0.4687, 0.4375, 0.5, 0.375, 0.5, 0.4375, 0.4687, 0.4375, 0.4687, 0.375, 0.5, 0.3125, 0.5, 0.375, 0.4687, 0.375, 0.4687, 0.3125, 0.4687, 0.375, 0.4687, 0.4375, 0.4375, 0.4375, 0.4375, 0.375, 0.4687, 0.3125, 0.4687, 0.375, 0.4375, 0.375, 0.4375, 0.3125, 0.5312, 0.4375, 0.5, 0.4375, 0.5, 0.4375, 0.5312, 0.4375, 0.4375, 0.4375, 0.4375, 0.375, 0.4375, 0.375, 0.4375, 0.4375, 0.5, 0.4375, 0.5, 0.5, 0.5, 0.5, 0.5, 0.4375, 0.4375, 0.375, 0.4375, 0.3125, 0.4375, 0.3125, 0.4375, 0.375, 0.4687, 0.4375, 0.4375, 0.4375, 0.4375, 0.4375, 0.4687, 0.4375, 0.5312, 0.375, 0.5312, 0.4375, 0.5312, 0.4375, 0.5312, 0.375, 0.4375, 0.625, 0.4375, 0.6875, 0.4062, 0.6875, 0.4062, 0.625, 0.4375, 0.5625, 0.4375, 0.625, 0.4062, 0.625, 0.4062, 0.5625, 0.4375, 0.5, 0.4375, 0.5625, 0.4062, 0.5625, 0.4062, 0.5, 0.4062, 0.625, 0.4062, 0.6875, 0.375, 0.6875, 0.375, 0.625, 0.4062, 0.5625, 0.4062, 0.625, 0.375, 0.625, 0.375, 0.5625, 0.4062, 0.5, 0.4062, 0.5625, 0.375, 0.5625, 0.375, 0.5, 0.375, 0.5625, 0.375, 0.625, 0.3437, 0.625, 0.3437, 0.5625, 0.375, 0.625, 0.375, 0.6875, 0.3437, 0.6875, 0.3437, 0.625, 0.375, 0.5625, 0.375, 0.5, 0.375, 0.5, 0.375, 0.5625, 0.4375, 0.6875, 0.4062, 0.6875, 0.4062, 0.6875, 0.4375, 0.6875, 0.375, 0.5, 0.4062, 0.5, 0.4062, 0.5, 0.375, 0.5, 0.3437, 0.625, 0.3437, 0.5625, 0.3437, 0.5625, 0.3437, 0.625, 0.75, 0.9375, 0.7344, 1.0, 0.7187, 0.9375, 0.75, 0.875, 0.75, 0.9375, 0.7187, 0.9375, 0.7188, 0.875, 0.75, 0.8125, 0.75, 0.875, 0.7188, 0.875, 0.7188, 0.8125, 0.75, 0.75, 0.75, 0.8125, 0.7188, 0.8125, 0.7188, 0.75, 0.7187, 0.9375, 0.7031, 1.0, 0.6875, 0.9375, 0.7188, 0.875, 0.7187, 0.9375, 0.6875, 0.9375, 0.6875, 0.875, 0.7188, 0.8125, 0.7188, 0.875, 0.6875, 0.875, 0.6875, 0.8125, 0.7188, 0.75, 0.7188, 0.8125, 0.6875, 0.8125, 0.6875, 0.75, 0.6875, 0.75, 0.6875, 0.8125, 0.6562, 0.8125, 0.6562, 0.75, 0.6875, 0.9375, 0.6719, 1.0, 0.6562, 0.9375, 0.6875, 0.875, 0.6875, 0.9375, 0.6562, 0.9375, 0.6562, 0.875, 0.6875, 0.8125, 0.6875, 0.875, 0.6562, 0.875, 0.6562, 0.8125, 0.6562, 0.9375, 0.6406, 1.0, 0.625, 0.9375, 0.6562, 0.875, 0.6562, 0.9375, 0.625, 0.9375, 0.625, 0.875, 0.6562, 0.8125, 0.6562, 0.875, 0.625, 0.875, 0.625, 0.8125, 0.6562, 0.75, 0.6562, 0.8125, 0.625, 0.8125, 0.625, 0.75, 0.625, 0.6875, 0.625, 0.75, 0.5937, 0.75, 0.5937, 0.6875, 0.625, 0.9375, 0.6094, 1.0, 0.5937, 0.9375, 0.625, 0.875, 0.625, 0.9375, 0.5937, 0.9375, 0.5937, 0.875, 0.625, 0.8125, 0.625, 0.875, 0.5937, 0.875, 0.5937, 0.8125, 0.625, 0.75, 0.625, 0.8125, 0.5937, 0.8125, 0.5937, 0.75, 0.5937, 0.9375, 0.5781, 1.0, 0.5625, 0.9375, 0.5937, 0.875, 0.5937, 0.9375, 0.5625, 0.9375, 0.5625, 0.875, 0.5937, 0.8125, 0.5937, 0.875, 0.5625, 0.875, 0.5625, 0.8125, 0.5937, 0.75, 0.5937, 0.8125, 0.5625, 0.8125, 0.5625, 0.75, 0.5937, 0.6875, 0.5937, 0.75, 0.5625, 0.75, 0.5625, 0.6875, 0.5937, 0.625, 0.5937, 0.6875, 0.5625, 0.6875, 0.5625, 0.625, 0.5625, 0.6875, 0.5625, 0.75, 0.5312, 0.75, 0.5312, 0.6875, 0.5625, 0.625, 0.5625, 0.6875, 0.5312, 0.6875, 0.5312, 0.625, 0.5625, 0.9375, 0.5469, 1.0, 0.5312, 0.9375, 0.5625, 0.875, 0.5625, 0.9375, 0.5312, 0.9375, 0.5312, 0.875, 0.5625, 0.8125, 0.5625, 0.875, 0.5312, 0.875, 0.5312, 0.8125, 0.5625, 0.75, 0.5625, 0.8125, 0.5312, 0.8125, 0.5312, 0.75, 0.5312, 0.875, 0.5312, 0.9375, 0.5, 0.9375, 0.5, 0.875, 0.5312, 0.8125, 0.5312, 0.875, 0.5, 0.875, 0.5, 0.8125, 0.5312, 0.75, 0.5312, 0.8125, 0.5, 0.8125, 0.5, 0.75, 0.5312, 0.6875, 0.5312, 0.75, 0.5, 0.75, 0.5, 0.6875, 0.5312, 0.9375, 0.5156, 1.0, 0.5, 0.9375, 0.5, 0.9375, 0.4844, 1.0, 0.4687, 0.9375, 0.5, 0.875, 0.5, 0.9375, 0.4687, 0.9375, 0.4687, 0.875, 0.5, 0.8125, 0.5, 0.875, 0.4687, 0.875, 0.4687, 0.8125, 0.5, 0.75, 0.5, 0.8125, 0.4687, 0.8125, 0.4687, 0.75, 0.5, 0.6875, 0.5, 0.75, 0.4687, 0.75, 0.4687, 0.6875, 0.4687, 0.875, 0.4687, 0.9375, 0.4375, 0.9375, 0.4375, 0.875, 0.4687, 0.8125, 0.4687, 0.875, 0.4375, 0.875, 0.4375, 0.8125, 0.4687, 0.75, 0.4687, 0.8125, 0.4375, 0.8125, 0.4375, 0.75, 0.4687, 0.6875, 0.4687, 0.75, 0.4375, 0.75, 0.4375, 0.6875, 0.4687, 0.9375, 0.4531, 1.0, 0.4375, 0.9375, 0.4375, 0.9375, 0.4219, 1.0, 0.4062, 0.9375, 0.4375, 0.875, 0.4375, 0.9375, 0.4062, 0.9375, 0.4062, 0.875, 0.4375, 0.8125, 0.4375, 0.875, 0.4062, 0.875, 0.4062, 0.8125, 0.4375, 0.75, 0.4375, 0.8125, 0.4062, 0.8125, 0.4062, 0.75, 0.4062, 0.8125, 0.4062, 0.875, 0.375, 0.875, 0.375, 0.8125, 0.4062, 0.75, 0.4062, 0.8125, 0.375, 0.8125, 0.375, 0.75, 0.4062, 0.9375, 0.3906, 1.0, 0.375, 0.9375, 0.4062, 0.875, 0.4062, 0.9375, 0.375, 0.9375, 0.375, 0.875, 0.375, 0.9375, 0.3594, 1.0, 0.3437, 0.9375, 0.375, 0.875, 0.375, 0.9375, 0.3437, 0.9375, 0.3437, 0.875, 0.375, 0.8125, 0.375, 0.875, 0.3437, 0.875, 0.3437, 0.8125, 0.375, 0.75, 0.375, 0.8125, 0.3437, 0.8125, 0.3437, 0.75, 0.3437, 0.9375, 0.3281, 1.0, 0.3125, 0.9375, 0.3437, 0.875, 0.3437, 0.9375, 0.3125, 0.9375, 0.3125, 0.875, 0.3437, 0.8125, 0.3437, 0.875, 0.3125, 0.875, 0.3125, 0.8125, 0.3125, 0.9375, 0.2969, 1.0, 0.2812, 0.9375, 0.3125, 0.875, 0.3125, 0.9375, 0.2812, 0.9375, 0.2812, 0.875, 0.3125, 0.8125, 0.3125, 0.875, 0.2812, 0.875, 0.2812, 0.8125, 0.2812, 0.9375, 0.2656, 1.0, 0.25, 0.9375, 0.2812, 0.875, 0.2812, 0.9375, 0.25, 0.9375, 0.25, 0.875, 0.25, 0.9375, 0.2344, 1.0, 0.2188, 0.9375, 0.25, 0.875, 0.25, 0.9375, 0.2188, 0.9375, 0.2188, 0.875, 0.2188, 0.9375, 0.2031, 1.0, 0.1875, 0.9375, 0.2188, 0.875, 0.2188, 0.9375, 0.1875, 0.9375, 0.1875, 0.875, 0.1875, 0.9375, 0.1719, 1.0, 0.1563, 0.9375, 0.1875, 0.875, 0.1875, 0.9375, 0.1563, 0.9375, 0.1563, 0.875, 0.1563, 0.9375, 0.1406, 1.0, 0.125, 0.9375, 0.1563, 0.875, 0.1563, 0.9375, 0.125, 0.9375, 0.125, 0.875, 0.125, 0.875, 0.125, 0.9375, 0.09375, 0.9375, 0.09375, 0.875, 0.125, 0.9375, 0.1094, 1.0, 0.09375, 0.9375, 0.09375, 0.9375, 0.07813, 1.0, 0.0625, 0.9375, 0.09375, 0.875, 0.09375, 0.9375, 0.0625, 0.9375, 0.0625, 0.875, 0.0625, 0.9375, 0.04688, 1.0, 0.03125, 0.9375, 0.0625, 0.875, 0.0625, 0.9375, 0.03125, 0.9375, 0.03125, 0.875, 0.03125, 0.9375, 0.01563, 1.0, 2.384e-07, 0.9375, 0.03125, 0.875, 0.03125, 0.9375, 2.384e-07, 0.9375, 8.941e-08, 0.875, 1.0, 0.9375, 0.9844, 1.0, 0.9688, 0.9375, 1.0, 0.875, 1.0, 0.9375, 0.9688, 0.9375, 0.9688, 0.875, 0.9688, 0.9375, 0.9531, 1.0, 0.9375, 0.9375, 0.9688, 0.875, 0.9688, 0.9375, 0.9375, 0.9375, 0.9375, 0.875, 0.9375, 0.9375, 0.9219, 1.0, 0.9063, 0.9375, 0.9375, 0.875, 0.9375, 0.9375, 0.9063, 0.9375, 0.9063, 0.875, 0.9063, 0.9375, 0.8906, 1.0, 0.875, 0.9375, 0.9063, 0.875, 0.9063, 0.9375, 0.875, 0.9375, 0.875, 0.875, 0.875, 0.9375, 0.8594, 1.0, 0.8438, 0.9375, 0.875, 0.875, 0.875, 0.9375, 0.8438, 0.9375, 0.8438, 0.875, 0.8438, 0.9375, 0.8281, 1.0, 0.8125, 0.9375, 0.8438, 0.875, 0.8438, 0.9375, 0.8125, 0.9375, 0.8125, 0.875, 0.8125, 0.9375, 0.7969, 1.0, 0.7812, 0.9375, 0.8125, 0.875, 0.8125, 0.9375, 0.7812, 0.9375, 0.7812, 0.875, 0.7812, 0.875, 0.7812, 0.9375, 0.75, 0.9375, 0.75, 0.875, 0.7812, 0.9375, 0.7656, 1.0, 0.75, 0.9375])
me_sphere.materials.append(mat_material_001)
me_sphere.materials.append(None)
me_sphere.use_remesh_preserve_volume = False
me_sphere.use_remesh_preserve_attributes = False
me_sphere.use_mirror_vertex_groups = False
me_sphere.update()
me_cube_001 = bpy.data.meshes.new('Cube.001')
me_cube_001.from_pydata([(0.7679, 0.02347, 0.03806), (0.9092, 0.4017, 0.02537), (0.859, 0.3864, 0.3619), (0.7176, 0.008131, 0.3746), (0.5743, -0.4012, 0.3219), (0.4311, -0.8465, 0.1422), (0.5576, 0.5183, 0.3705), (0.06755, -0.6736, 0.1638), (0.2726, 0.6662, 0.3036), (-0.126, -0.03913, 0.3057), (-0.2823, -0.4419, 0.1357), (0.006925, 0.8419, 0.2222), (-0.2208, 0.5181, 0.2217), (-0.4284, 0.1768, 0.1699), (0.6246, -0.3859, -0.01465), (0.4814, -0.8311, -0.1943), (0.6079, 0.5337, 0.03397), (0.4348, 0.1718, 0.06737), (0.2716, -0.2211, -0.0189), (0.1178, -0.6583, -0.1727), (0.3229, 0.6815, -0.03299), (0.1124, 0.348, 0.0294), (-0.07576, -0.02379, -0.03086), (-0.232, -0.4265, -0.2009), (0.0572, 0.8572, -0.1144), (-0.1705, 0.5334, -0.1149), (-0.3781, 0.1922, -0.1666), (0.9955, 0.9287, -0.0363), (1.0, 0.9271, -0.03733), (1.0, 0.9445, -0.04946), (0.0895, -0.71, -0.2), (0.03923, -0.7254, 0.1365), (0.4028, -0.8982, 0.115), (0.453, -0.8829, -0.2216), (-0.3106, -0.4936, 0.1084), (-0.2604, -0.4783, -0.2281), (0.859, 0.3864, 0.3619), (0.7176, 0.008131, 0.3746), (0.5743, -0.4012, 0.3219), (0.4311, -0.8465, 0.1422), (0.5576, 0.5183, 0.3705), (0.06755, -0.6736, 0.1638), (-0.126, -0.03913, 0.3057), (-0.2823, -0.4419, 0.1357), (0.2726, 0.6662, 0.3036), (0.006925, 0.8419, 0.2222), (-0.2208, 0.5181, 0.2217), (-0.4284, 0.1768, 0.1699), (0.7883, 0.1973, 0.3683), (0.646, -0.1965, 0.3482), (0.5027, -0.6238, 0.2321), (0.7083, 0.4524, 0.3662), (0.2493, -0.76, 0.153), (-0.2042, -0.2405, 0.2207), (0.4151, 0.5923, 0.337), (-0.1074, -0.5577, 0.1497), (-0.1069, 0.68, 0.2219), (-0.3246, 0.3475, 0.1958), (-0.2772, 0.06884, 0.2378), (0.1398, 0.754, 0.2629)], [], [(5, 15, 14, 4), (11, 24, 25, 12), (13, 26, 22, 9), (4, 14, 0, 3), (15, 5, 32, 33), (6, 16, 20, 8), (3, 0, 1, 2), (8, 20, 24, 11), (0, 17, 16, 1), (14, 18, 17, 0), (15, 19, 18, 14), (17, 21, 20, 16), (18, 22, 21, 17), (19, 23, 22, 18), (22, 26, 25, 21), (21, 25, 24, 20), (9, 22, 23, 10), (2, 1, 16, 6), (10, 23, 35, 34), (12, 25, 26, 13), (3, 2, 36, 48, 37), (28, 29, 27), (31, 30, 33, 32), (34, 35, 30, 31), (5, 7, 31, 32), (19, 15, 33, 30), (23, 19, 30, 35), (7, 10, 34, 31), (37, 48, 36, 51, 40, 54, 44, 59, 45, 56, 46, 57, 47, 58, 42, 53, 43, 55, 41, 52, 39, 50, 38, 49), (11, 12, 46, 56, 45), (2, 6, 40, 51, 36), (8, 11, 45, 59, 44), (12, 13, 47, 57, 46), (4, 3, 37, 49, 38), (9, 10, 43, 53, 42), (13, 9, 42, 58, 47), (5, 4, 38, 50, 39), (7, 5, 39, 52, 41), (10, 7, 41, 55, 43), (6, 8, 44, 54, 40)])
_uv = me_cube_001.uv_layers.new(name='UVMap')
_uv.uv.foreach_set('vector', [0.4375, 0.5, 0.4375, 0.5, 0.4375, 0.5625, 0.4375, 0.5625, 0.3437, 0.6875, 0.3437, 0.6875, 0.3437, 0.625, 0.3437, 0.625, 0.3437, 0.5625, 0.3437, 0.5625, 0.375, 0.5625, 0.375, 0.5625, 0.4375, 0.5625, 0.4375, 0.5625, 0.4375, 0.625, 0.4375, 0.625, 0.4375, 0.5, 0.4375, 0.5, 0.4375, 0.5, 0.4375, 0.5, 0.4062, 0.6875, 0.4062, 0.6875, 0.375, 0.6875, 0.375, 0.6875, 0.4375, 0.625, 0.4375, 0.625, 0.4375, 0.6875, 0.4375, 0.6875, 0.375, 0.6875, 0.375, 0.6875, 0.3437, 0.6875, 0.3437, 0.6875, 0.4375, 0.625, 0.4062, 0.625, 0.4062, 0.6875, 0.4375, 0.6875, 0.4375, 0.5625, 0.4062, 0.5625, 0.4062, 0.625, 0.4375, 0.625, 0.4375, 0.5, 0.4062, 0.5, 0.4062, 0.5625, 0.4375, 0.5625, 0.4062, 0.625, 0.375, 0.625, 0.375, 0.6875, 0.4062, 0.6875, 0.4062, 0.5625, 0.375, 0.5625, 0.375, 0.625, 0.4062, 0.625, 0.4062, 0.5, 0.375, 0.5, 0.375, 0.5625, 0.4062, 0.5625, 0.375, 0.5625, 0.3437, 0.5625, 0.3437, 0.625, 0.375, 0.625, 0.375, 0.625, 0.3437, 0.625, 0.3437, 0.6875, 0.375, 0.6875, 0.375, 0.5625, 0.375, 0.5625, 0.375, 0.5, 0.375, 0.5, 0.4375, 0.6875, 0.4375, 0.6875, 0.4062, 0.6875, 0.4062, 0.6875, 0.375, 0.5, 0.375, 0.5, 0.375, 0.5, 0.375, 0.5, 0.3437, 0.625, 0.3437, 0.625, 0.3437, 0.5625, 0.3437, 0.5625, 0.4375, 0.625, 0.4375, 0.6875, 0.4375, 0.6875, 0.4375, 0.6562, 0.4375, 0.625, 0.4382, 0.8125, 0.4375, 0.8158, 0.4375, 0.8125, 0.4062, 0.5, 0.4062, 0.5, 0.4375, 0.5, 0.4375, 0.5, 0.375, 0.5, 0.375, 0.5, 0.4062, 0.5, 0.4062, 0.5, 0.4375, 0.5, 0.4062, 0.5, 0.4062, 0.5, 0.4375, 0.5, 0.4062, 0.5, 0.4375, 0.5, 0.4375, 0.5, 0.4062, 0.5, 0.375, 0.5, 0.4062, 0.5, 0.4062, 0.5, 0.375, 0.5, 0.4062, 0.5, 0.375, 0.5, 0.375, 0.5, 0.4062, 0.5, 0.4375, 0.625, 0.4375, 0.6562, 0.4375, 0.6875, 0.4219, 0.6875, 0.4062, 0.6875, 0.3906, 0.6875, 0.375, 0.6875, 0.3594, 0.6875, 0.3437, 0.6875, 0.3437, 0.6562, 0.3437, 0.625, 0.3437, 0.5938, 0.3437, 0.5625, 0.3594, 0.5625, 0.375, 0.5625, 0.375, 0.5312, 0.375, 0.5, 0.3906, 0.5, 0.4062, 0.5, 0.4219, 0.5, 0.4375, 0.5, 0.4375, 0.5312, 0.4375, 0.5625, 0.4375, 0.5938, 0.3437, 0.6875, 0.3437, 0.625, 0.3437, 0.625, 0.3437, 0.6562, 0.3437, 0.6875, 0.4375, 0.6875, 0.4062, 0.6875, 0.4062, 0.6875, 0.4219, 0.6875, 0.4375, 0.6875, 0.375, 0.6875, 0.3437, 0.6875, 0.3437, 0.6875, 0.3594, 0.6875, 0.375, 0.6875, 0.3437, 0.625, 0.3437, 0.5625, 0.3437, 0.5625, 0.3437, 0.5938, 0.3437, 0.625, 0.4375, 0.5625, 0.4375, 0.625, 0.4375, 0.625, 0.4375, 0.5938, 0.4375, 0.5625, 0.375, 0.5625, 0.375, 0.5, 0.375, 0.5, 0.375, 0.5312, 0.375, 0.5625, 0.3437, 0.5625, 0.375, 0.5625, 0.375, 0.5625, 0.3594, 0.5625, 0.3437, 0.5625, 0.4375, 0.5, 0.4375, 0.5625, 0.4375, 0.5625, 0.4375, 0.5312, 0.4375, 0.5, 0.4062, 0.5, 0.4375, 0.5, 0.4375, 0.5, 0.4219, 0.5, 0.4062, 0.5, 0.375, 0.5, 0.4062, 0.5, 0.4062, 0.5, 0.3906, 0.5, 0.375, 0.5, 0.4062, 0.6875, 0.375, 0.6875, 0.375, 0.6875, 0.3906, 0.6875, 0.4062, 0.6875])
me_cube_001.materials.append(mat_material_002)
me_cube_001.use_remesh_preserve_volume = False
me_cube_001.use_remesh_preserve_attributes = False
me_cube_001.use_mirror_vertex_groups = False
me_cube_001.update()

# ---- objects
ob_light = bpy.data.objects.new('Light', light_light)
ob_camera = bpy.data.objects.new('Camera', cam_camera)
ob_sphere = bpy.data.objects.new('Sphere', me_sphere)
ob_cube = bpy.data.objects.new('Cube', me_cube_001)

# ---- transforms, parenting, visibility, modifiers, constraints
ob_light.location = (4.076, 1.005, 5.904)
ob_light.rotation_euler = (0.6503, 0.05522, 1.866)
ob_light.lock_rotations_4d = False
ob_light.empty_display_type = 'ARROWS'
ob_light.color = (0.0, 0.0, 0.0, 0.0)
ob_light.lineart.crease_threshold = 0.0
ob_camera.location = (7.359, -6.926, 4.958)
ob_camera.rotation_euler = (1.109, 0.0, 0.8149)
ob_camera.lock_rotations_4d = False
ob_camera.empty_display_type = 'ARROWS'
ob_camera.color = (0.0, 0.0, 0.0, 0.0)
ob_camera.display_type = 'WIRE'
ob_camera.lineart.crease_threshold = 0.0
ob_sphere.location = (0.0, 0.0, 0.0)
ob_sphere.rotation_euler = (-0.8763, -0.9241, -1.014)
ob_sphere.lineart.crease_threshold = 0.0
_m = ob_sphere.modifiers.new('Boolean', 'BOOLEAN')
_m.solver = 'FAST'
ob_cube.location = (-0.2309, -0.05578, 0.8085)
ob_cube.rotation_euler = (-0.05826, 0.1259, 0.02625)
ob_cube.scale = (0.4724, 0.4654, 0.231)
ob_cube.lineart.crease_threshold = 0.0

# ---- collection membership
col_collection.objects.link(ob_light)
col_collection.objects.link(ob_camera)
col_collection.objects.link(ob_sphere)
col_collection.objects.link(ob_cube)

# ---- scene / render settings (as saved in the file)
scene.camera = ob_camera
scene.frame_start = 1; scene.frame_end = 250; scene.frame_set(1)
scene.render.engine = 'BLENDER_EEVEE_NEXT'
scene.cycles.use_denoising = False
scene.cycles.samples = 128
scene.cycles.sampling_pattern = 'TABULATED_SOBOL'
scene.cycles.use_adaptive_sampling = False
scene.cycles.use_light_tree = False
scene.view_settings.view_transform = 'Filmic'
bpy.context.view_layer.update()

